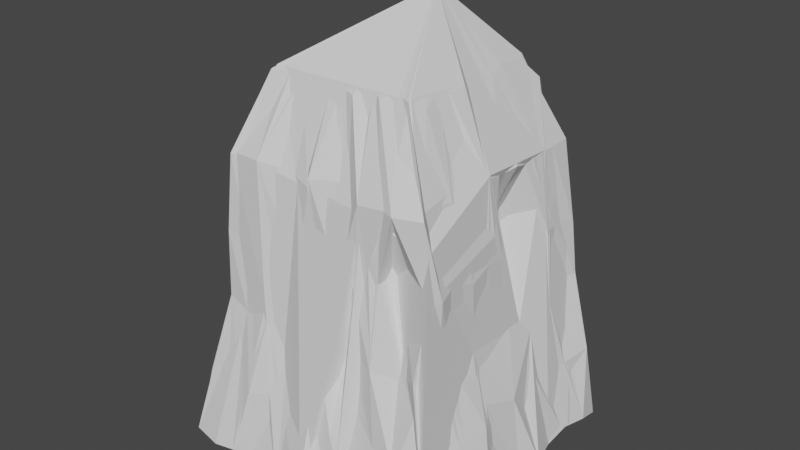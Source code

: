 # Source: Rock01.blend  (saved by Blender 2.81.16; exported with 4.5.12 LTS)
import bpy
from mathutils import Matrix  # noqa: F401  (used for matrix-valued properties, if any)

bpy.ops.wm.read_factory_settings(use_empty=True)
scene = bpy.context.scene
scene.name = 'Scene'

# ---- collections
col_collection = bpy.data.collections.new('Collection'); scene.collection.children.link(col_collection)

# ---- world
world_world = bpy.data.worlds.new('World'); scene.world = world_world
world_world.use_nodes = True; world_world.node_tree.nodes.clear()
_N = world_world.node_tree.nodes; _L = world_world.node_tree.links
n0 = _N.new('ShaderNodeOutputWorld'); n0.name = 'World Output'; n0.location = (300, 300)
n1 = _N.new('ShaderNodeBackground'); n1.name = 'Background'; n1.location = (10, 300)
n1.inputs[0].default_value = (0.05088, 0.05088, 0.05088, 1.0)
_L.new(n1.outputs[0], n0.inputs[0])
n0.is_active_output = True
world_world.color = (0.05088, 0.05088, 0.05088)
world_world.use_sun_shadow = False
world_world.sun_shadow_jitter_overblur = 0.0

# ---- meshes
me_cube_003 = bpy.data.meshes.new('Cube.003')
me_cube_003.from_pydata([(-3.748, -3.763, -1.968), (-1.962, -2.168, 8.027), (-3.616, 3.624, -2.07), (-2.09, 2.118, 7.984), (3.613, -3.645, -2.134), (1.9, -2.052, 8.107), (3.661, 3.846, -2.227), (1.983, 2.014, 8.002), (0.06309, 3.741, -1.802), (-0.001897, 2.029, 7.985), (0.09085, -4.133, -2.046), (0.01306, -2.005, 7.979), (-3.8, 0.009452, -2.007), (-1.978, -0.02159, 8.002), (3.749, 0.1376, -2.078), (2.013, -0.09454, 7.879), (1.0, 0.0, 10.0), (-3.659, -0.8189, -1.954), (-3.958, -1.446, -1.929), (-3.948, -2.444, -1.965), (-3.685, -2.906, -1.954), (-3.623, -3.311, -0.2336), (-3.025, -2.975, 2.088), (-2.916, -2.991, 3.92), (-2.628, -2.997, 6.044), (-2.01, 0.386, 8.025), (-1.995, 0.7989, 8.012), (-2.112, 1.146, 8.096), (-2.019, 1.59, 8.052), (-2.705, 2.752, 5.972), (-2.986, 3.022, 4.02), (-3.109, 2.856, 1.974), (-3.285, 3.456, -0.2201), (-0.5602, 3.99, -1.881), (-1.538, 3.749, -2.099), (-2.233, 3.921, -1.937), (-3.013, 3.767, -2.04), (0.299, 1.982, 7.96), (0.7909, 1.93, 7.95), (1.2, 2.0, 8.0), (1.711, 2.115, 8.099), (2.793, 2.803, 6.002), (3.107, 2.915, 3.806), (3.191, 3.129, 2.037), (3.599, 3.281, 0.1379), (3.926, 0.7353, -1.851), (3.619, 1.631, -2.012), (3.668, 2.202, -1.813), (3.808, 3.048, -1.916), (2.127, -0.411, 8.056), (2.069, -0.9024, 8.04), (1.977, -1.16, 8.128), (2.077, -1.689, 7.891), (2.956, -2.813, 5.975), (3.02, -2.711, 3.996), (2.986, -3.191, 2.174), (3.403, -3.43, -0.003377), (0.5895, -3.731, -1.974), (1.514, -3.79, -2.005), (2.228, -3.907, -2.183), (3.039, -3.985, -2.119), (-0.2828, -1.941, 8.14), (-0.6951, -1.999, 7.975), (-1.136, -1.991, 7.872), (-1.467, -2.062, 8.039), (2.885, 3.933, -2.036), (2.303, 3.872, -2.029), (1.645, 3.995, -2.06), (0.8219, 3.932, -1.895), (-1.51, 2.112, 7.993), (-1.123, 2.076, 7.935), (-0.7971, 1.894, 7.862), (-0.3333, 2.036, 8.009), (-3.0, -3.93, -1.965), (-2.39, -3.834, -1.897), (-1.536, -3.519, -2.007), (-0.9435, -3.785, -2.004), (1.54, -1.929, 8.142), (1.118, -2.068, 8.023), (0.8169, -1.922, 8.036), (0.4319, -2.138, 7.941), (-0.241, -2.91, 6.04), (0.02283, -2.88, 3.91), (0.1964, -3.232, 2.034), (0.03106, -3.464, 0.0436), (0.09271, 2.894, 6.028), (-0.0211, 3.005, 4.034), (0.06643, 3.247, 1.964), (0.004952, 3.47, 0.02193), (-3.878, 3.049, -2.056), (-3.786, 2.386, -2.011), (-3.795, 1.417, -1.967), (-3.779, 0.505, -2.04), (-2.049, -1.66, 7.98), (-2.036, -1.253, 8.085), (-1.983, -0.7676, 7.818), (-2.049, -0.4975, 8.068), (4.005, -3.188, -1.851), (3.74, -2.321, -1.978), (4.011, -1.417, -2.064), (3.714, -0.7458, -2.027), (2.006, 1.691, 7.958), (1.962, 1.129, 8.105), (1.994, 0.7972, 8.006), (1.988, 0.4018, 7.965), (2.756, -0.06127, 5.947), (3.017, 0.02479, 4.004), (2.986, 0.002073, 2.008), (3.537, 0.01662, 0.2642), (-2.763, 0.003971, 6.088), (-1.979, 0.003564, 4.068), (-3.067, 0.02052, 2.071), (-3.218, 0.1572, 0.03248), (-3.428, -2.754, -0.03324), (-3.134, -2.221, 0.007823), (-3.539, -1.259, -0.009432), (-3.306, -0.5355, -0.1999), (-3.179, -2.442, 1.9), (-3.011, -1.8, 1.986), (-2.975, -1.205, 2.007), (-2.961, -0.5472, 2.012), (-2.96, -2.337, 3.948), (-3.003, -1.767, 3.996), (-3.187, -1.248, 4.005), (-3.008, -0.4928, 3.89), (-2.743, -2.194, 5.974), (-2.792, -1.66, 5.986), (-2.793, -1.145, 6.035), (-3.064, -0.5069, 6.021), (3.42, 2.497, 0.002726), (3.235, 1.761, -0.02558), (3.397, 1.16, 0.2129), (3.435, 0.5629, -0.2024), (2.928, 2.477, 1.99), (3.215, 1.874, 2.045), (2.981, 1.162, 2.005), (3.012, 0.5768, 2.001), (3.019, 2.426, 3.968), (3.065, 1.819, 3.974), (1.874, 0.722, 4.069), (2.012, 0.5133, 4.075), (2.817, 2.194, 5.987), (2.822, 1.717, 6.013), (2.782, 1.126, 5.881), (2.907, 0.5908, 6.051), (-2.752, 3.402, -0.0314), (-2.076, 3.405, 0.03108), (-1.494, 3.473, -0.05626), (-0.7327, 3.159, 0.2012), (-2.302, 3.078, 2.219), (-1.898, 3.086, 1.97), (-1.236, 2.956, 1.945), (-0.7832, 2.972, 1.996), (-2.573, 3.124, 3.911), (-1.763, 3.013, 3.998), (-0.7818, 1.911, 4.073), (-0.3998, 2.95, 3.949), (-2.223, 2.762, 6.028), (-1.738, 2.883, 5.969), (-0.9827, 2.821, 6.019), (-0.5707, 2.934, 6.002), (2.599, -3.481, -0.09045), (1.982, -3.41, 0.08241), (1.416, -3.308, -0.004269), (0.7407, -3.519, -0.162), (2.484, -2.881, 1.971), (1.76, -3.218, 1.992), (1.015, -2.975, 2.173), (0.678, -2.876, 1.772), (1.697, -2.061, 4.073), (1.762, -2.898, 4.107), (1.049, -2.958, 3.902), (0.5708, -2.932, 4.004), (2.256, -3.03, 5.949), (1.798, -2.879, 5.963), (1.247, -2.959, 5.899), (0.6727, -2.597, 6.145), (-0.772, -3.318, -0.07595), (-1.391, -3.393, 0.06007), (-1.944, -3.589, -0.08094), (-2.577, -3.351, 0.09977), (-0.8229, -2.943, 2.158), (-1.027, -2.939, 1.793), (-1.611, -3.149, 1.87), (-2.424, -3.021, 1.891), (-0.6704, -2.949, 3.856), (-1.042, -2.787, 3.983), (-1.788, -3.005, 4.066), (-2.347, -2.914, 3.984), (-0.4867, -2.617, 6.188), (-1.041, -2.64, 5.936), (-1.778, -2.982, 6.081), (-2.274, -2.847, 5.965), (3.452, -0.7492, -0.02968), (3.578, -1.174, 0.1488), (3.416, -2.02, 0.07132), (3.226, -2.59, 0.006703), (2.946, -0.6129, 2.02), (2.995, -0.9735, 1.985), (2.975, -1.831, 2.01), (3.0, -2.303, 1.879), (3.015, -0.5623, 4.013), (3.066, -1.163, 3.84), (3.013, -1.809, 4.088), (3.148, -2.392, 3.941), (2.923, -0.5119, 6.127), (2.705, -1.0, 5.951), (2.814, -1.678, 5.981), (2.686, -2.435, 6.055), (0.6738, 3.414, 0.003341), (1.353, 3.401, -0.003089), (2.281, 3.474, 0.0613), (2.689, 3.434, -0.05563), (0.6142, 2.989, 2.175), (1.172, 3.01, 2.031), (1.812, 2.985, 1.987), (2.392, 3.2, 1.978), (0.61, 2.974, 3.997), (1.208, 3.104, 4.088), (1.8, 2.912, 3.872), (2.397, 3.027, 3.967), (0.5231, 2.841, 6.017), (1.241, 2.782, 6.01), (1.765, 2.601, 5.899), (2.206, 2.747, 5.939), (-3.409, 0.5651, -0.2124), (-3.445, 1.369, 0.1259), (-3.542, 2.072, -0.0005899), (-3.431, 2.553, 0.1887), (-3.236, 0.6436, 2.01), (-3.095, 1.218, 2.062), (-2.809, 1.714, 1.845), (-2.941, 2.51, 1.962), (-3.019, 0.6132, 3.992), (-3.071, 1.32, 4.094), (-2.024, 1.059, 4.077), (-3.154, 2.562, 3.846), (-2.8, 0.5827, 5.98), (-2.716, 0.9427, 5.842), (-2.653, 1.572, 5.833), (-2.801, 2.261, 5.946)], [], [(240, 28, 3, 29), (224, 40, 7, 41), (208, 52, 5, 53), (192, 64, 1, 24), (11, 80, 79, 78, 77, 5, 16), (1, 64, 63, 62, 61, 11, 16), (176, 80, 11, 81), (160, 72, 9, 85), (13, 96, 95, 94, 93, 1, 16), (3, 28, 27, 26, 25, 13, 16), (144, 104, 15, 105), (128, 96, 13, 109), (5, 52, 51, 50, 49, 15, 16), (15, 104, 103, 102, 101, 7, 16), (7, 40, 39, 38, 37, 9, 16), (9, 72, 71, 70, 69, 3, 16), (17, 116, 112, 12), (116, 120, 111, 112), (120, 124, 110, 111), (124, 128, 109, 110), (0, 21, 113, 20), (20, 113, 114, 19), (19, 114, 115, 18), (18, 115, 116, 17), (21, 22, 117, 113), (113, 117, 118, 114), (114, 118, 119, 115), (115, 119, 120, 116), (22, 23, 121, 117), (117, 121, 122, 118), (118, 122, 123, 119), (119, 123, 124, 120), (23, 24, 125, 121), (121, 125, 126, 122), (122, 126, 127, 123), (123, 127, 128, 124), (24, 1, 93, 125), (125, 93, 94, 126), (126, 94, 95, 127), (127, 95, 96, 128), (45, 132, 108, 14), (132, 136, 107, 108), (136, 140, 106, 107), (140, 144, 105, 106), (6, 44, 129, 48), (48, 129, 130, 47), (47, 130, 131, 46), (46, 131, 132, 45), (44, 43, 133, 129), (129, 133, 134, 130), (130, 134, 135, 131), (131, 135, 136, 132), (43, 42, 137, 133), (133, 137, 138, 134), (134, 138, 139, 135), (135, 139, 140, 136), (42, 41, 141, 137), (137, 141, 142, 138), (138, 142, 143, 139), (139, 143, 144, 140), (41, 7, 101, 141), (141, 101, 102, 142), (142, 102, 103, 143), (143, 103, 104, 144), (33, 148, 88, 8), (148, 152, 87, 88), (152, 156, 86, 87), (156, 160, 85, 86), (2, 32, 145, 36), (36, 145, 146, 35), (35, 146, 147, 34), (34, 147, 148, 33), (32, 31, 149, 145), (145, 149, 150, 146), (146, 150, 151, 147), (147, 151, 152, 148), (31, 30, 153, 149), (149, 153, 154, 150), (150, 154, 155, 151), (151, 155, 156, 152), (30, 29, 157, 153), (153, 157, 158, 154), (154, 158, 159, 155), (155, 159, 160, 156), (29, 3, 69, 157), (157, 69, 70, 158), (158, 70, 71, 159), (159, 71, 72, 160), (57, 164, 84, 10), (164, 168, 83, 84), (168, 172, 82, 83), (172, 176, 81, 82), (4, 56, 161, 60), (60, 161, 162, 59), (59, 162, 163, 58), (58, 163, 164, 57), (56, 55, 165, 161), (161, 165, 166, 162), (162, 166, 167, 163), (163, 167, 168, 164), (55, 54, 169, 165), (165, 169, 170, 166), (166, 170, 171, 167), (167, 171, 172, 168), (54, 53, 173, 169), (169, 173, 174, 170), (170, 174, 175, 171), (171, 175, 176, 172), (53, 5, 77, 173), (173, 77, 78, 174), (174, 78, 79, 175), (175, 79, 80, 176), (73, 180, 21, 0), (180, 184, 22, 21), (184, 188, 23, 22), (188, 192, 24, 23), (10, 84, 177, 76), (76, 177, 178, 75), (75, 178, 179, 74), (74, 179, 180, 73), (84, 83, 181, 177), (177, 181, 182, 178), (178, 182, 183, 179), (179, 183, 184, 180), (83, 82, 185, 181), (181, 185, 186, 182), (182, 186, 187, 183), (183, 187, 188, 184), (82, 81, 189, 185), (185, 189, 190, 186), (186, 190, 191, 187), (187, 191, 192, 188), (81, 11, 61, 189), (189, 61, 62, 190), (190, 62, 63, 191), (191, 63, 64, 192), (97, 196, 56, 4), (196, 200, 55, 56), (200, 204, 54, 55), (204, 208, 53, 54), (14, 108, 193, 100), (100, 193, 194, 99), (99, 194, 195, 98), (98, 195, 196, 97), (108, 107, 197, 193), (193, 197, 198, 194), (194, 198, 199, 195), (195, 199, 200, 196), (107, 106, 201, 197), (197, 201, 202, 198), (198, 202, 203, 199), (199, 203, 204, 200), (106, 105, 205, 201), (201, 205, 206, 202), (202, 206, 207, 203), (203, 207, 208, 204), (105, 15, 49, 205), (205, 49, 50, 206), (206, 50, 51, 207), (207, 51, 52, 208), (65, 212, 44, 6), (212, 216, 43, 44), (216, 220, 42, 43), (220, 224, 41, 42), (8, 88, 209, 68), (68, 209, 210, 67), (67, 210, 211, 66), (66, 211, 212, 65), (88, 87, 213, 209), (209, 213, 214, 210), (210, 214, 215, 211), (211, 215, 216, 212), (87, 86, 217, 213), (213, 217, 218, 214), (214, 218, 219, 215), (215, 219, 220, 216), (86, 85, 221, 217), (217, 221, 222, 218), (218, 222, 223, 219), (219, 223, 224, 220), (85, 9, 37, 221), (221, 37, 38, 222), (222, 38, 39, 223), (223, 39, 40, 224), (89, 228, 32, 2), (228, 232, 31, 32), (232, 236, 30, 31), (236, 240, 29, 30), (12, 112, 225, 92), (92, 225, 226, 91), (91, 226, 227, 90), (90, 227, 228, 89), (112, 111, 229, 225), (225, 229, 230, 226), (226, 230, 231, 227), (227, 231, 232, 228), (111, 110, 233, 229), (229, 233, 234, 230), (230, 234, 235, 231), (231, 235, 236, 232), (110, 109, 237, 233), (233, 237, 238, 234), (234, 238, 239, 235), (235, 239, 240, 236), (109, 13, 25, 237), (237, 25, 26, 238), (238, 26, 27, 239), (239, 27, 28, 240)])
_uv = me_cube_003.uv_layers.new(name='UVMap')
_uv.uv.foreach_set('vector', [0.575, 0.225, 0.625, 0.225, 0.625, 0.25, 0.575, 0.25, 0.575, 0.475, 0.625, 0.475, 0.625, 0.5, 0.575, 0.5, 0.575, 0.725, 0.625, 0.725, 0.625, 0.75, 0.575, 0.75, 0.575, 0.975, 0.625, 0.975, 0.625, 1.0, 0.575, 1.0, 0.625, 0.875, 0.625, 0.85, 0.625, 0.825, 0.625, 0.8, 0.625, 0.775, 0.625, 0.75, 0.0, 0.0, 0.625, 1.0, 0.625, 0.975, 0.625, 0.95, 0.625, 0.925, 0.625, 0.9, 0.625, 0.875, 0.0, 0.0, 0.575, 0.85, 0.625, 0.85, 0.625, 0.875, 0.575, 0.875, 0.575, 0.35, 0.625, 0.35, 0.625, 0.375, 0.575, 0.375, 0.625, 0.125, 0.625, 0.1, 0.625, 0.075, 0.625, 0.05, 0.625, 0.025, 0.625, 0.0, 0.0, 0.0, 0.625, 0.25, 0.625, 0.225, 0.625, 0.2, 0.625, 0.175, 0.625, 0.15, 0.625, 0.125, 0.0, 0.0, 0.575, 0.6, 0.625, 0.6, 0.625, 0.625, 0.575, 0.625, 0.575, 0.1, 0.625, 0.1, 0.625, 0.125, 0.575, 0.125, 0.625, 0.75, 0.625, 0.725, 0.625, 0.7, 0.625, 0.675, 0.625, 0.65, 0.625, 0.625, 0.0, 0.0, 0.625, 0.625, 0.625, 0.6, 0.625, 0.575, 0.625, 0.55, 0.625, 0.525, 0.625, 0.5, 0.0, 0.0, 0.625, 0.5, 0.625, 0.475, 0.625, 0.45, 0.625, 0.425, 0.625, 0.4, 0.625, 0.375, 0.0, 0.0, 0.625, 0.375, 0.625, 0.35, 0.625, 0.325, 0.625, 0.3, 0.625, 0.275, 0.625, 0.25, 0.0, 0.0, 0.375, 0.1, 0.425, 0.1, 0.425, 0.125, 0.375, 0.125, 0.425, 0.1, 0.475, 0.1, 0.475, 0.125, 0.425, 0.125, 0.475, 0.1, 0.525, 0.1, 0.525, 0.125, 0.475, 0.125, 0.525, 0.1, 0.575, 0.1, 0.575, 0.125, 0.525, 0.125, 0.375, 0.0, 0.425, 0.0, 0.425, 0.025, 0.375, 0.025, 0.375, 0.025, 0.425, 0.025, 0.425, 0.05, 0.375, 0.05, 0.375, 0.05, 0.425, 0.05, 0.425, 0.075, 0.375, 0.075, 0.375, 0.075, 0.425, 0.075, 0.425, 0.1, 0.375, 0.1, 0.425, 0.0, 0.475, 0.0, 0.475, 0.025, 0.425, 0.025, 0.425, 0.025, 0.475, 0.025, 0.475, 0.05, 0.425, 0.05, 0.425, 0.05, 0.475, 0.05, 0.475, 0.075, 0.425, 0.075, 0.425, 0.075, 0.475, 0.075, 0.475, 0.1, 0.425, 0.1, 0.475, 0.0, 0.525, 0.0, 0.525, 0.025, 0.475, 0.025, 0.475, 0.025, 0.525, 0.025, 0.525, 0.05, 0.475, 0.05, 0.475, 0.05, 0.525, 0.05, 0.525, 0.075, 0.475, 0.075, 0.475, 0.075, 0.525, 0.075, 0.525, 0.1, 0.475, 0.1, 0.525, 0.0, 0.575, 0.0, 0.575, 0.025, 0.525, 0.025, 0.525, 0.025, 0.575, 0.025, 0.575, 0.05, 0.525, 0.05, 0.525, 0.05, 0.575, 0.05, 0.575, 0.075, 0.525, 0.075, 0.525, 0.075, 0.575, 0.075, 0.575, 0.1, 0.525, 0.1, 0.575, 0.0, 0.625, 0.0, 0.625, 0.025, 0.575, 0.025, 0.575, 0.025, 0.625, 0.025, 0.625, 0.05, 0.575, 0.05, 0.575, 0.05, 0.625, 0.05, 0.625, 0.075, 0.575, 0.075, 0.575, 0.075, 0.625, 0.075, 0.625, 0.1, 0.575, 0.1, 0.375, 0.6, 0.425, 0.6, 0.425, 0.625, 0.375, 0.625, 0.425, 0.6, 0.475, 0.6, 0.475, 0.625, 0.425, 0.625, 0.475, 0.6, 0.525, 0.6, 0.525, 0.625, 0.475, 0.625, 0.525, 0.6, 0.575, 0.6, 0.575, 0.625, 0.525, 0.625, 0.375, 0.5, 0.425, 0.5, 0.425, 0.525, 0.375, 0.525, 0.375, 0.525, 0.425, 0.525, 0.425, 0.55, 0.375, 0.55, 0.375, 0.55, 0.425, 0.55, 0.425, 0.575, 0.375, 0.575, 0.375, 0.575, 0.425, 0.575, 0.425, 0.6, 0.375, 0.6, 0.425, 0.5, 0.475, 0.5, 0.475, 0.525, 0.425, 0.525, 0.425, 0.525, 0.475, 0.525, 0.475, 0.55, 0.425, 0.55, 0.425, 0.55, 0.475, 0.55, 0.475, 0.575, 0.425, 0.575, 0.425, 0.575, 0.475, 0.575, 0.475, 0.6, 0.425, 0.6, 0.475, 0.5, 0.525, 0.5, 0.525, 0.525, 0.475, 0.525, 0.475, 0.525, 0.525, 0.525, 0.525, 0.55, 0.475, 0.55, 0.475, 0.55, 0.525, 0.55, 0.525, 0.575, 0.475, 0.575, 0.475, 0.575, 0.525, 0.575, 0.525, 0.6, 0.475, 0.6, 0.525, 0.5, 0.575, 0.5, 0.575, 0.525, 0.525, 0.525, 0.525, 0.525, 0.575, 0.525, 0.575, 0.55, 0.525, 0.55, 0.525, 0.55, 0.575, 0.55, 0.575, 0.575, 0.525, 0.575, 0.525, 0.575, 0.575, 0.575, 0.575, 0.6, 0.525, 0.6, 0.575, 0.5, 0.625, 0.5, 0.625, 0.525, 0.575, 0.525, 0.575, 0.525, 0.625, 0.525, 0.625, 0.55, 0.575, 0.55, 0.575, 0.55, 0.625, 0.55, 0.625, 0.575, 0.575, 0.575, 0.575, 0.575, 0.625, 0.575, 0.625, 0.6, 0.575, 0.6, 0.375, 0.35, 0.425, 0.35, 0.425, 0.375, 0.375, 0.375, 0.425, 0.35, 0.475, 0.35, 0.475, 0.375, 0.425, 0.375, 0.475, 0.35, 0.525, 0.35, 0.525, 0.375, 0.475, 0.375, 0.525, 0.35, 0.575, 0.35, 0.575, 0.375, 0.525, 0.375, 0.375, 0.25, 0.425, 0.25, 0.425, 0.275, 0.375, 0.275, 0.375, 0.275, 0.425, 0.275, 0.425, 0.3, 0.375, 0.3, 0.375, 0.3, 0.425, 0.3, 0.425, 0.325, 0.375, 0.325, 0.375, 0.325, 0.425, 0.325, 0.425, 0.35, 0.375, 0.35, 0.425, 0.25, 0.475, 0.25, 0.475, 0.275, 0.425, 0.275, 0.425, 0.275, 0.475, 0.275, 0.475, 0.3, 0.425, 0.3, 0.425, 0.3, 0.475, 0.3, 0.475, 0.325, 0.425, 0.325, 0.425, 0.325, 0.475, 0.325, 0.475, 0.35, 0.425, 0.35, 0.475, 0.25, 0.525, 0.25, 0.525, 0.275, 0.475, 0.275, 0.475, 0.275, 0.525, 0.275, 0.525, 0.3, 0.475, 0.3, 0.475, 0.3, 0.525, 0.3, 0.525, 0.325, 0.475, 0.325, 0.475, 0.325, 0.525, 0.325, 0.525, 0.35, 0.475, 0.35, 0.525, 0.25, 0.575, 0.25, 0.575, 0.275, 0.525, 0.275, 0.525, 0.275, 0.575, 0.275, 0.575, 0.3, 0.525, 0.3, 0.525, 0.3, 0.575, 0.3, 0.575, 0.325, 0.525, 0.325, 0.525, 0.325, 0.575, 0.325, 0.575, 0.35, 0.525, 0.35, 0.575, 0.25, 0.625, 0.25, 0.625, 0.275, 0.575, 0.275, 0.575, 0.275, 0.625, 0.275, 0.625, 0.3, 0.575, 0.3, 0.575, 0.3, 0.625, 0.3, 0.625, 0.325, 0.575, 0.325, 0.575, 0.325, 0.625, 0.325, 0.625, 0.35, 0.575, 0.35, 0.375, 0.85, 0.425, 0.85, 0.425, 0.875, 0.375, 0.875, 0.425, 0.85, 0.475, 0.85, 0.475, 0.875, 0.425, 0.875, 0.475, 0.85, 0.525, 0.85, 0.525, 0.875, 0.475, 0.875, 0.525, 0.85, 0.575, 0.85, 0.575, 0.875, 0.525, 0.875, 0.375, 0.75, 0.425, 0.75, 0.425, 0.775, 0.375, 0.775, 0.375, 0.775, 0.425, 0.775, 0.425, 0.8, 0.375, 0.8, 0.375, 0.8, 0.425, 0.8, 0.425, 0.825, 0.375, 0.825, 0.375, 0.825, 0.425, 0.825, 0.425, 0.85, 0.375, 0.85, 0.425, 0.75, 0.475, 0.75, 0.475, 0.775, 0.425, 0.775, 0.425, 0.775, 0.475, 0.775, 0.475, 0.8, 0.425, 0.8, 0.425, 0.8, 0.475, 0.8, 0.475, 0.825, 0.425, 0.825, 0.425, 0.825, 0.475, 0.825, 0.475, 0.85, 0.425, 0.85, 0.475, 0.75, 0.525, 0.75, 0.525, 0.775, 0.475, 0.775, 0.475, 0.775, 0.525, 0.775, 0.525, 0.8, 0.475, 0.8, 0.475, 0.8, 0.525, 0.8, 0.525, 0.825, 0.475, 0.825, 0.475, 0.825, 0.525, 0.825, 0.525, 0.85, 0.475, 0.85, 0.525, 0.75, 0.575, 0.75, 0.575, 0.775, 0.525, 0.775, 0.525, 0.775, 0.575, 0.775, 0.575, 0.8, 0.525, 0.8, 0.525, 0.8, 0.575, 0.8, 0.575, 0.825, 0.525, 0.825, 0.525, 0.825, 0.575, 0.825, 0.575, 0.85, 0.525, 0.85, 0.575, 0.75, 0.625, 0.75, 0.625, 0.775, 0.575, 0.775, 0.575, 0.775, 0.625, 0.775, 0.625, 0.8, 0.575, 0.8, 0.575, 0.8, 0.625, 0.8, 0.625, 0.825, 0.575, 0.825, 0.575, 0.825, 0.625, 0.825, 0.625, 0.85, 0.575, 0.85, 0.375, 0.975, 0.425, 0.975, 0.425, 1.0, 0.375, 1.0, 0.425, 0.975, 0.475, 0.975, 0.475, 1.0, 0.425, 1.0, 0.475, 0.975, 0.525, 0.975, 0.525, 1.0, 0.475, 1.0, 0.525, 0.975, 0.575, 0.975, 0.575, 1.0, 0.525, 1.0, 0.375, 0.875, 0.425, 0.875, 0.425, 0.9, 0.375, 0.9, 0.375, 0.9, 0.425, 0.9, 0.425, 0.925, 0.375, 0.925, 0.375, 0.925, 0.425, 0.925, 0.425, 0.95, 0.375, 0.95, 0.375, 0.95, 0.425, 0.95, 0.425, 0.975, 0.375, 0.975, 0.425, 0.875, 0.475, 0.875, 0.475, 0.9, 0.425, 0.9, 0.425, 0.9, 0.475, 0.9, 0.475, 0.925, 0.425, 0.925, 0.425, 0.925, 0.475, 0.925, 0.475, 0.95, 0.425, 0.95, 0.425, 0.95, 0.475, 0.95, 0.475, 0.975, 0.425, 0.975, 0.475, 0.875, 0.525, 0.875, 0.525, 0.9, 0.475, 0.9, 0.475, 0.9, 0.525, 0.9, 0.525, 0.925, 0.475, 0.925, 0.475, 0.925, 0.525, 0.925, 0.525, 0.95, 0.475, 0.95, 0.475, 0.95, 0.525, 0.95, 0.525, 0.975, 0.475, 0.975, 0.525, 0.875, 0.575, 0.875, 0.575, 0.9, 0.525, 0.9, 0.525, 0.9, 0.575, 0.9, 0.575, 0.925, 0.525, 0.925, 0.525, 0.925, 0.575, 0.925, 0.575, 0.95, 0.525, 0.95, 0.525, 0.95, 0.575, 0.95, 0.575, 0.975, 0.525, 0.975, 0.575, 0.875, 0.625, 0.875, 0.625, 0.9, 0.575, 0.9, 0.575, 0.9, 0.625, 0.9, 0.625, 0.925, 0.575, 0.925, 0.575, 0.925, 0.625, 0.925, 0.625, 0.95, 0.575, 0.95, 0.575, 0.95, 0.625, 0.95, 0.625, 0.975, 0.575, 0.975, 0.375, 0.725, 0.425, 0.725, 0.425, 0.75, 0.375, 0.75, 0.425, 0.725, 0.475, 0.725, 0.475, 0.75, 0.425, 0.75, 0.475, 0.725, 0.525, 0.725, 0.525, 0.75, 0.475, 0.75, 0.525, 0.725, 0.575, 0.725, 0.575, 0.75, 0.525, 0.75, 0.375, 0.625, 0.425, 0.625, 0.425, 0.65, 0.375, 0.65, 0.375, 0.65, 0.425, 0.65, 0.425, 0.675, 0.375, 0.675, 0.375, 0.675, 0.425, 0.675, 0.425, 0.7, 0.375, 0.7, 0.375, 0.7, 0.425, 0.7, 0.425, 0.725, 0.375, 0.725, 0.425, 0.625, 0.475, 0.625, 0.475, 0.65, 0.425, 0.65, 0.425, 0.65, 0.475, 0.65, 0.475, 0.675, 0.425, 0.675, 0.425, 0.675, 0.475, 0.675, 0.475, 0.7, 0.425, 0.7, 0.425, 0.7, 0.475, 0.7, 0.475, 0.725, 0.425, 0.725, 0.475, 0.625, 0.525, 0.625, 0.525, 0.65, 0.475, 0.65, 0.475, 0.65, 0.525, 0.65, 0.525, 0.675, 0.475, 0.675, 0.475, 0.675, 0.525, 0.675, 0.525, 0.7, 0.475, 0.7, 0.475, 0.7, 0.525, 0.7, 0.525, 0.725, 0.475, 0.725, 0.525, 0.625, 0.575, 0.625, 0.575, 0.65, 0.525, 0.65, 0.525, 0.65, 0.575, 0.65, 0.575, 0.675, 0.525, 0.675, 0.525, 0.675, 0.575, 0.675, 0.575, 0.7, 0.525, 0.7, 0.525, 0.7, 0.575, 0.7, 0.575, 0.725, 0.525, 0.725, 0.575, 0.625, 0.625, 0.625, 0.625, 0.65, 0.575, 0.65, 0.575, 0.65, 0.625, 0.65, 0.625, 0.675, 0.575, 0.675, 0.575, 0.675, 0.625, 0.675, 0.625, 0.7, 0.575, 0.7, 0.575, 0.7, 0.625, 0.7, 0.625, 0.725, 0.575, 0.725, 0.375, 0.475, 0.425, 0.475, 0.425, 0.5, 0.375, 0.5, 0.425, 0.475, 0.475, 0.475, 0.475, 0.5, 0.425, 0.5, 0.475, 0.475, 0.525, 0.475, 0.525, 0.5, 0.475, 0.5, 0.525, 0.475, 0.575, 0.475, 0.575, 0.5, 0.525, 0.5, 0.375, 0.375, 0.425, 0.375, 0.425, 0.4, 0.375, 0.4, 0.375, 0.4, 0.425, 0.4, 0.425, 0.425, 0.375, 0.425, 0.375, 0.425, 0.425, 0.425, 0.425, 0.45, 0.375, 0.45, 0.375, 0.45, 0.425, 0.45, 0.425, 0.475, 0.375, 0.475, 0.425, 0.375, 0.475, 0.375, 0.475, 0.4, 0.425, 0.4, 0.425, 0.4, 0.475, 0.4, 0.475, 0.425, 0.425, 0.425, 0.425, 0.425, 0.475, 0.425, 0.475, 0.45, 0.425, 0.45, 0.425, 0.45, 0.475, 0.45, 0.475, 0.475, 0.425, 0.475, 0.475, 0.375, 0.525, 0.375, 0.525, 0.4, 0.475, 0.4, 0.475, 0.4, 0.525, 0.4, 0.525, 0.425, 0.475, 0.425, 0.475, 0.425, 0.525, 0.425, 0.525, 0.45, 0.475, 0.45, 0.475, 0.45, 0.525, 0.45, 0.525, 0.475, 0.475, 0.475, 0.525, 0.375, 0.575, 0.375, 0.575, 0.4, 0.525, 0.4, 0.525, 0.4, 0.575, 0.4, 0.575, 0.425, 0.525, 0.425, 0.525, 0.425, 0.575, 0.425, 0.575, 0.45, 0.525, 0.45, 0.525, 0.45, 0.575, 0.45, 0.575, 0.475, 0.525, 0.475, 0.575, 0.375, 0.625, 0.375, 0.625, 0.4, 0.575, 0.4, 0.575, 0.4, 0.625, 0.4, 0.625, 0.425, 0.575, 0.425, 0.575, 0.425, 0.625, 0.425, 0.625, 0.45, 0.575, 0.45, 0.575, 0.45, 0.625, 0.45, 0.625, 0.475, 0.575, 0.475, 0.375, 0.225, 0.425, 0.225, 0.425, 0.25, 0.375, 0.25, 0.425, 0.225, 0.475, 0.225, 0.475, 0.25, 0.425, 0.25, 0.475, 0.225, 0.525, 0.225, 0.525, 0.25, 0.475, 0.25, 0.525, 0.225, 0.575, 0.225, 0.575, 0.25, 0.525, 0.25, 0.375, 0.125, 0.425, 0.125, 0.425, 0.15, 0.375, 0.15, 0.375, 0.15, 0.425, 0.15, 0.425, 0.175, 0.375, 0.175, 0.375, 0.175, 0.425, 0.175, 0.425, 0.2, 0.375, 0.2, 0.375, 0.2, 0.425, 0.2, 0.425, 0.225, 0.375, 0.225, 0.425, 0.125, 0.475, 0.125, 0.475, 0.15, 0.425, 0.15, 0.425, 0.15, 0.475, 0.15, 0.475, 0.175, 0.425, 0.175, 0.425, 0.175, 0.475, 0.175, 0.475, 0.2, 0.425, 0.2, 0.425, 0.2, 0.475, 0.2, 0.475, 0.225, 0.425, 0.225, 0.475, 0.125, 0.525, 0.125, 0.525, 0.15, 0.475, 0.15, 0.475, 0.15, 0.525, 0.15, 0.525, 0.175, 0.475, 0.175, 0.475, 0.175, 0.525, 0.175, 0.525, 0.2, 0.475, 0.2, 0.475, 0.2, 0.525, 0.2, 0.525, 0.225, 0.475, 0.225, 0.525, 0.125, 0.575, 0.125, 0.575, 0.15, 0.525, 0.15, 0.525, 0.15, 0.575, 0.15, 0.575, 0.175, 0.525, 0.175, 0.525, 0.175, 0.575, 0.175, 0.575, 0.2, 0.525, 0.2, 0.525, 0.2, 0.575, 0.2, 0.575, 0.225, 0.525, 0.225, 0.575, 0.125, 0.625, 0.125, 0.625, 0.15, 0.575, 0.15, 0.575, 0.15, 0.625, 0.15, 0.625, 0.175, 0.575, 0.175, 0.575, 0.175, 0.625, 0.175, 0.625, 0.2, 0.575, 0.2, 0.575, 0.2, 0.625, 0.2, 0.625, 0.225, 0.575, 0.225])
me_cube_003.use_remesh_fix_poles = True
me_cube_003.use_remesh_preserve_attributes = False
me_cube_003.use_mirror_vertex_groups = False
me_cube_003.update()
me_cube_005 = bpy.data.meshes.new('Cube.005')
me_cube_005.from_pydata([(-3.748, -3.763, -1.968), (-1.962, -2.168, 8.027), (-3.616, 3.624, -2.07), (-2.09, 2.118, 7.984), (3.613, -3.645, -2.134), (1.9, -2.052, 8.107), (3.661, 3.846, -2.227), (1.983, 2.014, 8.002), (0.06309, 3.741, -1.802), (-0.001897, 2.029, 7.985), (0.09085, -4.133, -2.046), (0.01306, -2.005, 7.979), (-3.8, 0.009452, -2.007), (-1.978, -0.02159, 8.002), (3.749, 0.1376, -2.078), (2.013, -0.09454, 7.879), (1.0, 0.0, 10.0), (-3.659, -0.8189, -1.954), (-3.958, -1.446, -1.929), (-3.948, -2.444, -1.965), (-3.685, -2.906, -1.954), (-3.623, -3.311, -0.2336), (-3.025, -2.975, 2.088), (-2.916, -2.991, 3.92), (-2.628, -2.997, 6.044), (-2.01, 0.386, 8.025), (-1.995, 0.7989, 8.012), (-2.112, 1.146, 8.096), (-2.019, 1.59, 8.052), (-2.705, 2.752, 5.972), (-2.986, 3.022, 4.02), (-3.109, 2.856, 1.974), (-3.285, 3.456, -0.2201), (-0.5602, 3.99, -1.881), (-1.538, 3.749, -2.099), (-2.233, 3.921, -1.937), (-3.013, 3.767, -2.04), (0.299, 1.982, 7.96), (0.7909, 1.93, 7.95), (1.2, 2.0, 8.0), (1.711, 2.115, 8.099), (2.793, 2.803, 6.002), (3.107, 2.915, 3.806), (3.191, 3.129, 2.037), (3.599, 3.281, 0.1379), (3.926, 0.7353, -1.851), (3.619, 1.631, -2.012), (3.668, 2.202, -1.813), (3.808, 3.048, -1.916), (2.127, -0.411, 8.056), (2.069, -0.9024, 8.04), (1.977, -1.16, 8.128), (2.077, -1.689, 7.891), (2.956, -2.813, 5.975), (3.02, -2.711, 3.996), (2.986, -3.191, 2.174), (3.403, -3.43, -0.003377), (0.5895, -3.731, -1.974), (1.514, -3.79, -2.005), (2.228, -3.907, -2.183), (3.039, -3.985, -2.119), (-0.2828, -1.941, 8.14), (-0.6951, -1.999, 7.975), (-1.136, -1.991, 7.872), (-1.467, -2.062, 8.039), (2.885, 3.933, -2.036), (2.303, 3.872, -2.029), (1.645, 3.995, -2.06), (0.8219, 3.932, -1.895), (-1.51, 2.112, 7.993), (-1.123, 2.076, 7.935), (-0.7971, 1.894, 7.862), (-0.3333, 2.036, 8.009), (-3.0, -3.93, -1.965), (-2.39, -3.834, -1.897), (-1.536, -3.519, -2.007), (-0.9435, -3.785, -2.004), (1.54, -1.929, 8.142), (1.118, -2.068, 8.023), (0.8169, -1.922, 8.036), (0.4319, -2.138, 7.941), (-0.241, -2.91, 6.04), (0.02283, -2.88, 3.91), (0.1964, -3.232, 2.034), (0.03106, -3.464, 0.0436), (0.09271, 2.894, 6.028), (-0.0211, 3.005, 4.034), (0.06643, 3.247, 1.964), (0.004952, 3.47, 0.02193), (-3.878, 3.049, -2.056), (-3.786, 2.386, -2.011), (-3.795, 1.417, -1.967), (-3.779, 0.505, -2.04), (-2.049, -1.66, 7.98), (-2.036, -1.253, 8.085), (-1.983, -0.7676, 7.818), (-2.049, -0.4975, 8.068), (4.005, -3.188, -1.851), (3.74, -2.321, -1.978), (4.011, -1.417, -2.064), (3.714, -0.7458, -2.027), (2.006, 1.691, 7.958), (1.962, 1.129, 8.105), (1.994, 0.7972, 8.006), (1.988, 0.4018, 7.965), (2.756, -0.06127, 5.947), (3.017, 0.02479, 4.004), (2.986, 0.002073, 2.008), (3.537, 0.01662, 0.2642), (-2.763, 0.003971, 6.088), (-1.979, 0.003564, 4.068), (-3.067, 0.02052, 2.071), (-3.218, 0.1572, 0.03248), (-3.428, -2.754, -0.03324), (-3.134, -2.221, 0.007823), (-3.539, -1.259, -0.009432), (-3.306, -0.5355, -0.1999), (-3.179, -2.442, 1.9), (-3.011, -1.8, 1.986), (-2.975, -1.205, 2.007), (-2.961, -0.5472, 2.012), (-2.96, -2.337, 3.948), (-3.003, -1.767, 3.996), (-3.187, -1.248, 4.005), (-3.008, -0.4928, 3.89), (-2.743, -2.194, 5.974), (-2.792, -1.66, 5.986), (-2.793, -1.145, 6.035), (-3.064, -0.5069, 6.021), (3.42, 2.497, 0.002726), (3.235, 1.761, -0.02558), (3.397, 1.16, 0.2129), (3.435, 0.5629, -0.2024), (2.928, 2.477, 1.99), (3.215, 1.874, 2.045), (2.981, 1.162, 2.005), (3.012, 0.5768, 2.001), (3.019, 2.426, 3.968), (3.065, 1.819, 3.974), (1.874, 0.722, 4.069), (2.012, 0.5133, 4.075), (2.817, 2.194, 5.987), (2.822, 1.717, 6.013), (2.782, 1.126, 5.881), (2.907, 0.5908, 6.051), (-2.752, 3.402, -0.0314), (-2.076, 3.405, 0.03108), (-1.494, 3.473, -0.05626), (-0.7327, 3.159, 0.2012), (-2.302, 3.078, 2.219), (-1.898, 3.086, 1.97), (-1.236, 2.956, 1.945), (-0.7832, 2.972, 1.996), (-2.573, 3.124, 3.911), (-1.763, 3.013, 3.998), (-0.7818, 1.911, 4.073), (-0.3998, 2.95, 3.949), (-2.223, 2.762, 6.028), (-1.738, 2.883, 5.969), (-0.9827, 2.821, 6.019), (-0.5707, 2.934, 6.002), (2.599, -3.481, -0.09045), (1.982, -3.41, 0.08241), (1.416, -3.308, -0.004269), (0.7407, -3.519, -0.162), (2.484, -2.881, 1.971), (1.76, -3.218, 1.992), (1.015, -2.975, 2.173), (0.678, -2.876, 1.772), (1.697, -2.061, 4.073), (1.762, -2.898, 4.107), (1.049, -2.958, 3.902), (0.5708, -2.932, 4.004), (2.256, -3.03, 5.949), (1.798, -2.879, 5.963), (1.247, -2.959, 5.899), (0.6727, -2.597, 6.145), (-0.772, -3.318, -0.07595), (-1.391, -3.393, 0.06007), (-1.944, -3.589, -0.08094), (-2.577, -3.351, 0.09977), (-0.8229, -2.943, 2.158), (-1.027, -2.939, 1.793), (-1.611, -3.149, 1.87), (-2.424, -3.021, 1.891), (-0.6704, -2.949, 3.856), (-1.042, -2.787, 3.983), (-1.788, -3.005, 4.066), (-2.347, -2.914, 3.984), (-0.4867, -2.617, 6.188), (-1.041, -2.64, 5.936), (-1.778, -2.982, 6.081), (-2.274, -2.847, 5.965), (3.452, -0.7492, -0.02968), (3.578, -1.174, 0.1488), (3.416, -2.02, 0.07132), (3.226, -2.59, 0.006703), (2.946, -0.6129, 2.02), (2.995, -0.9735, 1.985), (2.975, -1.831, 2.01), (3.0, -2.303, 1.879), (3.015, -0.5623, 4.013), (3.066, -1.163, 3.84), (3.013, -1.809, 4.088), (3.148, -2.392, 3.941), (2.923, -0.5119, 6.127), (2.705, -1.0, 5.951), (2.814, -1.678, 5.981), (2.686, -2.435, 6.055), (0.6738, 3.414, 0.003341), (1.353, 3.401, -0.003089), (2.281, 3.474, 0.0613), (2.689, 3.434, -0.05563), (0.6142, 2.989, 2.175), (1.172, 3.01, 2.031), (1.812, 2.985, 1.987), (2.392, 3.2, 1.978), (0.61, 2.974, 3.997), (1.208, 3.104, 4.088), (1.8, 2.912, 3.872), (2.397, 3.027, 3.967), (0.5231, 2.841, 6.017), (1.241, 2.782, 6.01), (1.765, 2.601, 5.899), (2.206, 2.747, 5.939), (-3.409, 0.5651, -0.2124), (-3.445, 1.369, 0.1259), (-3.542, 2.072, -0.0005899), (-3.431, 2.553, 0.1887), (-3.236, 0.6436, 2.01), (-3.095, 1.218, 2.062), (-2.809, 1.714, 1.845), (-2.941, 2.51, 1.962), (-3.019, 0.6132, 3.992), (-3.071, 1.32, 4.094), (-2.024, 1.059, 4.077), (-3.154, 2.562, 3.846), (-2.8, 0.5827, 5.98), (-2.716, 0.9427, 5.842), (-2.653, 1.572, 5.833), (-2.801, 2.261, 5.946)], [], [(240, 28, 3, 29), (224, 40, 7, 41), (208, 52, 5, 53), (192, 64, 1, 24), (11, 80, 79, 78, 77, 5, 16), (1, 64, 63, 62, 61, 11, 16), (176, 80, 11, 81), (160, 72, 9, 85), (13, 96, 95, 94, 93, 1, 16), (3, 28, 27, 26, 25, 13, 16), (144, 104, 15, 105), (128, 96, 13, 109), (5, 52, 51, 50, 49, 15, 16), (15, 104, 103, 102, 101, 7, 16), (7, 40, 39, 38, 37, 9, 16), (9, 72, 71, 70, 69, 3, 16), (17, 116, 112, 12), (116, 120, 111, 112), (120, 124, 110, 111), (124, 128, 109, 110), (0, 21, 113, 20), (20, 113, 114, 19), (19, 114, 115, 18), (18, 115, 116, 17), (21, 22, 117, 113), (113, 117, 118, 114), (114, 118, 119, 115), (115, 119, 120, 116), (22, 23, 121, 117), (117, 121, 122, 118), (118, 122, 123, 119), (119, 123, 124, 120), (23, 24, 125, 121), (121, 125, 126, 122), (122, 126, 127, 123), (123, 127, 128, 124), (24, 1, 93, 125), (125, 93, 94, 126), (126, 94, 95, 127), (127, 95, 96, 128), (45, 132, 108, 14), (132, 136, 107, 108), (136, 140, 106, 107), (140, 144, 105, 106), (6, 44, 129, 48), (48, 129, 130, 47), (47, 130, 131, 46), (46, 131, 132, 45), (44, 43, 133, 129), (129, 133, 134, 130), (130, 134, 135, 131), (131, 135, 136, 132), (43, 42, 137, 133), (133, 137, 138, 134), (134, 138, 139, 135), (135, 139, 140, 136), (42, 41, 141, 137), (137, 141, 142, 138), (138, 142, 143, 139), (139, 143, 144, 140), (41, 7, 101, 141), (141, 101, 102, 142), (142, 102, 103, 143), (143, 103, 104, 144), (33, 148, 88, 8), (148, 152, 87, 88), (152, 156, 86, 87), (156, 160, 85, 86), (2, 32, 145, 36), (36, 145, 146, 35), (35, 146, 147, 34), (34, 147, 148, 33), (32, 31, 149, 145), (145, 149, 150, 146), (146, 150, 151, 147), (147, 151, 152, 148), (31, 30, 153, 149), (149, 153, 154, 150), (150, 154, 155, 151), (151, 155, 156, 152), (30, 29, 157, 153), (153, 157, 158, 154), (154, 158, 159, 155), (155, 159, 160, 156), (29, 3, 69, 157), (157, 69, 70, 158), (158, 70, 71, 159), (159, 71, 72, 160), (57, 164, 84, 10), (164, 168, 83, 84), (168, 172, 82, 83), (172, 176, 81, 82), (4, 56, 161, 60), (60, 161, 162, 59), (59, 162, 163, 58), (58, 163, 164, 57), (56, 55, 165, 161), (161, 165, 166, 162), (162, 166, 167, 163), (163, 167, 168, 164), (55, 54, 169, 165), (165, 169, 170, 166), (166, 170, 171, 167), (167, 171, 172, 168), (54, 53, 173, 169), (169, 173, 174, 170), (170, 174, 175, 171), (171, 175, 176, 172), (53, 5, 77, 173), (173, 77, 78, 174), (174, 78, 79, 175), (175, 79, 80, 176), (73, 180, 21, 0), (180, 184, 22, 21), (184, 188, 23, 22), (188, 192, 24, 23), (10, 84, 177, 76), (76, 177, 178, 75), (75, 178, 179, 74), (74, 179, 180, 73), (84, 83, 181, 177), (177, 181, 182, 178), (178, 182, 183, 179), (179, 183, 184, 180), (83, 82, 185, 181), (181, 185, 186, 182), (182, 186, 187, 183), (183, 187, 188, 184), (82, 81, 189, 185), (185, 189, 190, 186), (186, 190, 191, 187), (187, 191, 192, 188), (81, 11, 61, 189), (189, 61, 62, 190), (190, 62, 63, 191), (191, 63, 64, 192), (97, 196, 56, 4), (196, 200, 55, 56), (200, 204, 54, 55), (204, 208, 53, 54), (14, 108, 193, 100), (100, 193, 194, 99), (99, 194, 195, 98), (98, 195, 196, 97), (108, 107, 197, 193), (193, 197, 198, 194), (194, 198, 199, 195), (195, 199, 200, 196), (107, 106, 201, 197), (197, 201, 202, 198), (198, 202, 203, 199), (199, 203, 204, 200), (106, 105, 205, 201), (201, 205, 206, 202), (202, 206, 207, 203), (203, 207, 208, 204), (105, 15, 49, 205), (205, 49, 50, 206), (206, 50, 51, 207), (207, 51, 52, 208), (65, 212, 44, 6), (212, 216, 43, 44), (216, 220, 42, 43), (220, 224, 41, 42), (8, 88, 209, 68), (68, 209, 210, 67), (67, 210, 211, 66), (66, 211, 212, 65), (88, 87, 213, 209), (209, 213, 214, 210), (210, 214, 215, 211), (211, 215, 216, 212), (87, 86, 217, 213), (213, 217, 218, 214), (214, 218, 219, 215), (215, 219, 220, 216), (86, 85, 221, 217), (217, 221, 222, 218), (218, 222, 223, 219), (219, 223, 224, 220), (85, 9, 37, 221), (221, 37, 38, 222), (222, 38, 39, 223), (223, 39, 40, 224), (89, 228, 32, 2), (228, 232, 31, 32), (232, 236, 30, 31), (236, 240, 29, 30), (12, 112, 225, 92), (92, 225, 226, 91), (91, 226, 227, 90), (90, 227, 228, 89), (112, 111, 229, 225), (225, 229, 230, 226), (226, 230, 231, 227), (227, 231, 232, 228), (111, 110, 233, 229), (229, 233, 234, 230), (230, 234, 235, 231), (231, 235, 236, 232), (110, 109, 237, 233), (233, 237, 238, 234), (234, 238, 239, 235), (235, 239, 240, 236), (109, 13, 25, 237), (237, 25, 26, 238), (238, 26, 27, 239), (239, 27, 28, 240)])
_uv = me_cube_005.uv_layers.new(name='UVMap')
_uv.uv.foreach_set('vector', [0.575, 0.225, 0.625, 0.225, 0.625, 0.25, 0.575, 0.25, 0.575, 0.475, 0.625, 0.475, 0.625, 0.5, 0.575, 0.5, 0.575, 0.725, 0.625, 0.725, 0.625, 0.75, 0.575, 0.75, 0.575, 0.975, 0.625, 0.975, 0.625, 1.0, 0.575, 1.0, 0.625, 0.875, 0.625, 0.85, 0.625, 0.825, 0.625, 0.8, 0.625, 0.775, 0.625, 0.75, 0.0, 0.0, 0.625, 1.0, 0.625, 0.975, 0.625, 0.95, 0.625, 0.925, 0.625, 0.9, 0.625, 0.875, 0.0, 0.0, 0.575, 0.85, 0.625, 0.85, 0.625, 0.875, 0.575, 0.875, 0.575, 0.35, 0.625, 0.35, 0.625, 0.375, 0.575, 0.375, 0.625, 0.125, 0.625, 0.1, 0.625, 0.075, 0.625, 0.05, 0.625, 0.025, 0.625, 0.0, 0.0, 0.0, 0.625, 0.25, 0.625, 0.225, 0.625, 0.2, 0.625, 0.175, 0.625, 0.15, 0.625, 0.125, 0.0, 0.0, 0.575, 0.6, 0.625, 0.6, 0.625, 0.625, 0.575, 0.625, 0.575, 0.1, 0.625, 0.1, 0.625, 0.125, 0.575, 0.125, 0.625, 0.75, 0.625, 0.725, 0.625, 0.7, 0.625, 0.675, 0.625, 0.65, 0.625, 0.625, 0.0, 0.0, 0.625, 0.625, 0.625, 0.6, 0.625, 0.575, 0.625, 0.55, 0.625, 0.525, 0.625, 0.5, 0.0, 0.0, 0.625, 0.5, 0.625, 0.475, 0.625, 0.45, 0.625, 0.425, 0.625, 0.4, 0.625, 0.375, 0.0, 0.0, 0.625, 0.375, 0.625, 0.35, 0.625, 0.325, 0.625, 0.3, 0.625, 0.275, 0.625, 0.25, 0.0, 0.0, 0.375, 0.1, 0.425, 0.1, 0.425, 0.125, 0.375, 0.125, 0.425, 0.1, 0.475, 0.1, 0.475, 0.125, 0.425, 0.125, 0.475, 0.1, 0.525, 0.1, 0.525, 0.125, 0.475, 0.125, 0.525, 0.1, 0.575, 0.1, 0.575, 0.125, 0.525, 0.125, 0.375, 0.0, 0.425, 0.0, 0.425, 0.025, 0.375, 0.025, 0.375, 0.025, 0.425, 0.025, 0.425, 0.05, 0.375, 0.05, 0.375, 0.05, 0.425, 0.05, 0.425, 0.075, 0.375, 0.075, 0.375, 0.075, 0.425, 0.075, 0.425, 0.1, 0.375, 0.1, 0.425, 0.0, 0.475, 0.0, 0.475, 0.025, 0.425, 0.025, 0.425, 0.025, 0.475, 0.025, 0.475, 0.05, 0.425, 0.05, 0.425, 0.05, 0.475, 0.05, 0.475, 0.075, 0.425, 0.075, 0.425, 0.075, 0.475, 0.075, 0.475, 0.1, 0.425, 0.1, 0.475, 0.0, 0.525, 0.0, 0.525, 0.025, 0.475, 0.025, 0.475, 0.025, 0.525, 0.025, 0.525, 0.05, 0.475, 0.05, 0.475, 0.05, 0.525, 0.05, 0.525, 0.075, 0.475, 0.075, 0.475, 0.075, 0.525, 0.075, 0.525, 0.1, 0.475, 0.1, 0.525, 0.0, 0.575, 0.0, 0.575, 0.025, 0.525, 0.025, 0.525, 0.025, 0.575, 0.025, 0.575, 0.05, 0.525, 0.05, 0.525, 0.05, 0.575, 0.05, 0.575, 0.075, 0.525, 0.075, 0.525, 0.075, 0.575, 0.075, 0.575, 0.1, 0.525, 0.1, 0.575, 0.0, 0.625, 0.0, 0.625, 0.025, 0.575, 0.025, 0.575, 0.025, 0.625, 0.025, 0.625, 0.05, 0.575, 0.05, 0.575, 0.05, 0.625, 0.05, 0.625, 0.075, 0.575, 0.075, 0.575, 0.075, 0.625, 0.075, 0.625, 0.1, 0.575, 0.1, 0.375, 0.6, 0.425, 0.6, 0.425, 0.625, 0.375, 0.625, 0.425, 0.6, 0.475, 0.6, 0.475, 0.625, 0.425, 0.625, 0.475, 0.6, 0.525, 0.6, 0.525, 0.625, 0.475, 0.625, 0.525, 0.6, 0.575, 0.6, 0.575, 0.625, 0.525, 0.625, 0.375, 0.5, 0.425, 0.5, 0.425, 0.525, 0.375, 0.525, 0.375, 0.525, 0.425, 0.525, 0.425, 0.55, 0.375, 0.55, 0.375, 0.55, 0.425, 0.55, 0.425, 0.575, 0.375, 0.575, 0.375, 0.575, 0.425, 0.575, 0.425, 0.6, 0.375, 0.6, 0.425, 0.5, 0.475, 0.5, 0.475, 0.525, 0.425, 0.525, 0.425, 0.525, 0.475, 0.525, 0.475, 0.55, 0.425, 0.55, 0.425, 0.55, 0.475, 0.55, 0.475, 0.575, 0.425, 0.575, 0.425, 0.575, 0.475, 0.575, 0.475, 0.6, 0.425, 0.6, 0.475, 0.5, 0.525, 0.5, 0.525, 0.525, 0.475, 0.525, 0.475, 0.525, 0.525, 0.525, 0.525, 0.55, 0.475, 0.55, 0.475, 0.55, 0.525, 0.55, 0.525, 0.575, 0.475, 0.575, 0.475, 0.575, 0.525, 0.575, 0.525, 0.6, 0.475, 0.6, 0.525, 0.5, 0.575, 0.5, 0.575, 0.525, 0.525, 0.525, 0.525, 0.525, 0.575, 0.525, 0.575, 0.55, 0.525, 0.55, 0.525, 0.55, 0.575, 0.55, 0.575, 0.575, 0.525, 0.575, 0.525, 0.575, 0.575, 0.575, 0.575, 0.6, 0.525, 0.6, 0.575, 0.5, 0.625, 0.5, 0.625, 0.525, 0.575, 0.525, 0.575, 0.525, 0.625, 0.525, 0.625, 0.55, 0.575, 0.55, 0.575, 0.55, 0.625, 0.55, 0.625, 0.575, 0.575, 0.575, 0.575, 0.575, 0.625, 0.575, 0.625, 0.6, 0.575, 0.6, 0.375, 0.35, 0.425, 0.35, 0.425, 0.375, 0.375, 0.375, 0.425, 0.35, 0.475, 0.35, 0.475, 0.375, 0.425, 0.375, 0.475, 0.35, 0.525, 0.35, 0.525, 0.375, 0.475, 0.375, 0.525, 0.35, 0.575, 0.35, 0.575, 0.375, 0.525, 0.375, 0.375, 0.25, 0.425, 0.25, 0.425, 0.275, 0.375, 0.275, 0.375, 0.275, 0.425, 0.275, 0.425, 0.3, 0.375, 0.3, 0.375, 0.3, 0.425, 0.3, 0.425, 0.325, 0.375, 0.325, 0.375, 0.325, 0.425, 0.325, 0.425, 0.35, 0.375, 0.35, 0.425, 0.25, 0.475, 0.25, 0.475, 0.275, 0.425, 0.275, 0.425, 0.275, 0.475, 0.275, 0.475, 0.3, 0.425, 0.3, 0.425, 0.3, 0.475, 0.3, 0.475, 0.325, 0.425, 0.325, 0.425, 0.325, 0.475, 0.325, 0.475, 0.35, 0.425, 0.35, 0.475, 0.25, 0.525, 0.25, 0.525, 0.275, 0.475, 0.275, 0.475, 0.275, 0.525, 0.275, 0.525, 0.3, 0.475, 0.3, 0.475, 0.3, 0.525, 0.3, 0.525, 0.325, 0.475, 0.325, 0.475, 0.325, 0.525, 0.325, 0.525, 0.35, 0.475, 0.35, 0.525, 0.25, 0.575, 0.25, 0.575, 0.275, 0.525, 0.275, 0.525, 0.275, 0.575, 0.275, 0.575, 0.3, 0.525, 0.3, 0.525, 0.3, 0.575, 0.3, 0.575, 0.325, 0.525, 0.325, 0.525, 0.325, 0.575, 0.325, 0.575, 0.35, 0.525, 0.35, 0.575, 0.25, 0.625, 0.25, 0.625, 0.275, 0.575, 0.275, 0.575, 0.275, 0.625, 0.275, 0.625, 0.3, 0.575, 0.3, 0.575, 0.3, 0.625, 0.3, 0.625, 0.325, 0.575, 0.325, 0.575, 0.325, 0.625, 0.325, 0.625, 0.35, 0.575, 0.35, 0.375, 0.85, 0.425, 0.85, 0.425, 0.875, 0.375, 0.875, 0.425, 0.85, 0.475, 0.85, 0.475, 0.875, 0.425, 0.875, 0.475, 0.85, 0.525, 0.85, 0.525, 0.875, 0.475, 0.875, 0.525, 0.85, 0.575, 0.85, 0.575, 0.875, 0.525, 0.875, 0.375, 0.75, 0.425, 0.75, 0.425, 0.775, 0.375, 0.775, 0.375, 0.775, 0.425, 0.775, 0.425, 0.8, 0.375, 0.8, 0.375, 0.8, 0.425, 0.8, 0.425, 0.825, 0.375, 0.825, 0.375, 0.825, 0.425, 0.825, 0.425, 0.85, 0.375, 0.85, 0.425, 0.75, 0.475, 0.75, 0.475, 0.775, 0.425, 0.775, 0.425, 0.775, 0.475, 0.775, 0.475, 0.8, 0.425, 0.8, 0.425, 0.8, 0.475, 0.8, 0.475, 0.825, 0.425, 0.825, 0.425, 0.825, 0.475, 0.825, 0.475, 0.85, 0.425, 0.85, 0.475, 0.75, 0.525, 0.75, 0.525, 0.775, 0.475, 0.775, 0.475, 0.775, 0.525, 0.775, 0.525, 0.8, 0.475, 0.8, 0.475, 0.8, 0.525, 0.8, 0.525, 0.825, 0.475, 0.825, 0.475, 0.825, 0.525, 0.825, 0.525, 0.85, 0.475, 0.85, 0.525, 0.75, 0.575, 0.75, 0.575, 0.775, 0.525, 0.775, 0.525, 0.775, 0.575, 0.775, 0.575, 0.8, 0.525, 0.8, 0.525, 0.8, 0.575, 0.8, 0.575, 0.825, 0.525, 0.825, 0.525, 0.825, 0.575, 0.825, 0.575, 0.85, 0.525, 0.85, 0.575, 0.75, 0.625, 0.75, 0.625, 0.775, 0.575, 0.775, 0.575, 0.775, 0.625, 0.775, 0.625, 0.8, 0.575, 0.8, 0.575, 0.8, 0.625, 0.8, 0.625, 0.825, 0.575, 0.825, 0.575, 0.825, 0.625, 0.825, 0.625, 0.85, 0.575, 0.85, 0.375, 0.975, 0.425, 0.975, 0.425, 1.0, 0.375, 1.0, 0.425, 0.975, 0.475, 0.975, 0.475, 1.0, 0.425, 1.0, 0.475, 0.975, 0.525, 0.975, 0.525, 1.0, 0.475, 1.0, 0.525, 0.975, 0.575, 0.975, 0.575, 1.0, 0.525, 1.0, 0.375, 0.875, 0.425, 0.875, 0.425, 0.9, 0.375, 0.9, 0.375, 0.9, 0.425, 0.9, 0.425, 0.925, 0.375, 0.925, 0.375, 0.925, 0.425, 0.925, 0.425, 0.95, 0.375, 0.95, 0.375, 0.95, 0.425, 0.95, 0.425, 0.975, 0.375, 0.975, 0.425, 0.875, 0.475, 0.875, 0.475, 0.9, 0.425, 0.9, 0.425, 0.9, 0.475, 0.9, 0.475, 0.925, 0.425, 0.925, 0.425, 0.925, 0.475, 0.925, 0.475, 0.95, 0.425, 0.95, 0.425, 0.95, 0.475, 0.95, 0.475, 0.975, 0.425, 0.975, 0.475, 0.875, 0.525, 0.875, 0.525, 0.9, 0.475, 0.9, 0.475, 0.9, 0.525, 0.9, 0.525, 0.925, 0.475, 0.925, 0.475, 0.925, 0.525, 0.925, 0.525, 0.95, 0.475, 0.95, 0.475, 0.95, 0.525, 0.95, 0.525, 0.975, 0.475, 0.975, 0.525, 0.875, 0.575, 0.875, 0.575, 0.9, 0.525, 0.9, 0.525, 0.9, 0.575, 0.9, 0.575, 0.925, 0.525, 0.925, 0.525, 0.925, 0.575, 0.925, 0.575, 0.95, 0.525, 0.95, 0.525, 0.95, 0.575, 0.95, 0.575, 0.975, 0.525, 0.975, 0.575, 0.875, 0.625, 0.875, 0.625, 0.9, 0.575, 0.9, 0.575, 0.9, 0.625, 0.9, 0.625, 0.925, 0.575, 0.925, 0.575, 0.925, 0.625, 0.925, 0.625, 0.95, 0.575, 0.95, 0.575, 0.95, 0.625, 0.95, 0.625, 0.975, 0.575, 0.975, 0.375, 0.725, 0.425, 0.725, 0.425, 0.75, 0.375, 0.75, 0.425, 0.725, 0.475, 0.725, 0.475, 0.75, 0.425, 0.75, 0.475, 0.725, 0.525, 0.725, 0.525, 0.75, 0.475, 0.75, 0.525, 0.725, 0.575, 0.725, 0.575, 0.75, 0.525, 0.75, 0.375, 0.625, 0.425, 0.625, 0.425, 0.65, 0.375, 0.65, 0.375, 0.65, 0.425, 0.65, 0.425, 0.675, 0.375, 0.675, 0.375, 0.675, 0.425, 0.675, 0.425, 0.7, 0.375, 0.7, 0.375, 0.7, 0.425, 0.7, 0.425, 0.725, 0.375, 0.725, 0.425, 0.625, 0.475, 0.625, 0.475, 0.65, 0.425, 0.65, 0.425, 0.65, 0.475, 0.65, 0.475, 0.675, 0.425, 0.675, 0.425, 0.675, 0.475, 0.675, 0.475, 0.7, 0.425, 0.7, 0.425, 0.7, 0.475, 0.7, 0.475, 0.725, 0.425, 0.725, 0.475, 0.625, 0.525, 0.625, 0.525, 0.65, 0.475, 0.65, 0.475, 0.65, 0.525, 0.65, 0.525, 0.675, 0.475, 0.675, 0.475, 0.675, 0.525, 0.675, 0.525, 0.7, 0.475, 0.7, 0.475, 0.7, 0.525, 0.7, 0.525, 0.725, 0.475, 0.725, 0.525, 0.625, 0.575, 0.625, 0.575, 0.65, 0.525, 0.65, 0.525, 0.65, 0.575, 0.65, 0.575, 0.675, 0.525, 0.675, 0.525, 0.675, 0.575, 0.675, 0.575, 0.7, 0.525, 0.7, 0.525, 0.7, 0.575, 0.7, 0.575, 0.725, 0.525, 0.725, 0.575, 0.625, 0.625, 0.625, 0.625, 0.65, 0.575, 0.65, 0.575, 0.65, 0.625, 0.65, 0.625, 0.675, 0.575, 0.675, 0.575, 0.675, 0.625, 0.675, 0.625, 0.7, 0.575, 0.7, 0.575, 0.7, 0.625, 0.7, 0.625, 0.725, 0.575, 0.725, 0.375, 0.475, 0.425, 0.475, 0.425, 0.5, 0.375, 0.5, 0.425, 0.475, 0.475, 0.475, 0.475, 0.5, 0.425, 0.5, 0.475, 0.475, 0.525, 0.475, 0.525, 0.5, 0.475, 0.5, 0.525, 0.475, 0.575, 0.475, 0.575, 0.5, 0.525, 0.5, 0.375, 0.375, 0.425, 0.375, 0.425, 0.4, 0.375, 0.4, 0.375, 0.4, 0.425, 0.4, 0.425, 0.425, 0.375, 0.425, 0.375, 0.425, 0.425, 0.425, 0.425, 0.45, 0.375, 0.45, 0.375, 0.45, 0.425, 0.45, 0.425, 0.475, 0.375, 0.475, 0.425, 0.375, 0.475, 0.375, 0.475, 0.4, 0.425, 0.4, 0.425, 0.4, 0.475, 0.4, 0.475, 0.425, 0.425, 0.425, 0.425, 0.425, 0.475, 0.425, 0.475, 0.45, 0.425, 0.45, 0.425, 0.45, 0.475, 0.45, 0.475, 0.475, 0.425, 0.475, 0.475, 0.375, 0.525, 0.375, 0.525, 0.4, 0.475, 0.4, 0.475, 0.4, 0.525, 0.4, 0.525, 0.425, 0.475, 0.425, 0.475, 0.425, 0.525, 0.425, 0.525, 0.45, 0.475, 0.45, 0.475, 0.45, 0.525, 0.45, 0.525, 0.475, 0.475, 0.475, 0.525, 0.375, 0.575, 0.375, 0.575, 0.4, 0.525, 0.4, 0.525, 0.4, 0.575, 0.4, 0.575, 0.425, 0.525, 0.425, 0.525, 0.425, 0.575, 0.425, 0.575, 0.45, 0.525, 0.45, 0.525, 0.45, 0.575, 0.45, 0.575, 0.475, 0.525, 0.475, 0.575, 0.375, 0.625, 0.375, 0.625, 0.4, 0.575, 0.4, 0.575, 0.4, 0.625, 0.4, 0.625, 0.425, 0.575, 0.425, 0.575, 0.425, 0.625, 0.425, 0.625, 0.45, 0.575, 0.45, 0.575, 0.45, 0.625, 0.45, 0.625, 0.475, 0.575, 0.475, 0.375, 0.225, 0.425, 0.225, 0.425, 0.25, 0.375, 0.25, 0.425, 0.225, 0.475, 0.225, 0.475, 0.25, 0.425, 0.25, 0.475, 0.225, 0.525, 0.225, 0.525, 0.25, 0.475, 0.25, 0.525, 0.225, 0.575, 0.225, 0.575, 0.25, 0.525, 0.25, 0.375, 0.125, 0.425, 0.125, 0.425, 0.15, 0.375, 0.15, 0.375, 0.15, 0.425, 0.15, 0.425, 0.175, 0.375, 0.175, 0.375, 0.175, 0.425, 0.175, 0.425, 0.2, 0.375, 0.2, 0.375, 0.2, 0.425, 0.2, 0.425, 0.225, 0.375, 0.225, 0.425, 0.125, 0.475, 0.125, 0.475, 0.15, 0.425, 0.15, 0.425, 0.15, 0.475, 0.15, 0.475, 0.175, 0.425, 0.175, 0.425, 0.175, 0.475, 0.175, 0.475, 0.2, 0.425, 0.2, 0.425, 0.2, 0.475, 0.2, 0.475, 0.225, 0.425, 0.225, 0.475, 0.125, 0.525, 0.125, 0.525, 0.15, 0.475, 0.15, 0.475, 0.15, 0.525, 0.15, 0.525, 0.175, 0.475, 0.175, 0.475, 0.175, 0.525, 0.175, 0.525, 0.2, 0.475, 0.2, 0.475, 0.2, 0.525, 0.2, 0.525, 0.225, 0.475, 0.225, 0.525, 0.125, 0.575, 0.125, 0.575, 0.15, 0.525, 0.15, 0.525, 0.15, 0.575, 0.15, 0.575, 0.175, 0.525, 0.175, 0.525, 0.175, 0.575, 0.175, 0.575, 0.2, 0.525, 0.2, 0.525, 0.2, 0.575, 0.2, 0.575, 0.225, 0.525, 0.225, 0.575, 0.125, 0.625, 0.125, 0.625, 0.15, 0.575, 0.15, 0.575, 0.15, 0.625, 0.15, 0.625, 0.175, 0.575, 0.175, 0.575, 0.175, 0.625, 0.175, 0.625, 0.2, 0.575, 0.2, 0.575, 0.2, 0.625, 0.2, 0.625, 0.225, 0.575, 0.225])
me_cube_005.use_remesh_fix_poles = True
me_cube_005.use_remesh_preserve_attributes = False
me_cube_005.use_mirror_vertex_groups = False
me_cube_005.update()
me_cube_006 = bpy.data.meshes.new('Cube.006')
me_cube_006.from_pydata([(-3.748, -3.763, -1.968), (-1.962, -2.168, 8.027), (-3.616, 3.624, -2.07), (-2.09, 2.118, 7.984), (3.613, -3.645, -2.134), (1.9, -2.052, 8.107), (3.661, 3.846, -2.227), (1.983, 2.014, 8.002), (0.06309, 3.741, -1.802), (-0.001897, 2.029, 7.985), (0.09085, -4.133, -2.046), (0.01306, -2.005, 7.979), (-3.8, 0.009452, -2.007), (-1.978, -0.02159, 8.002), (3.749, 0.1376, -2.078), (2.013, -0.09454, 7.879), (1.0, 0.0, 10.0), (-3.659, -0.8189, -1.954), (-3.958, -1.446, -1.929), (-3.948, -2.444, -1.965), (-3.685, -2.906, -1.954), (-3.623, -3.311, -0.2336), (-3.025, -2.975, 2.088), (-2.916, -2.991, 3.92), (-2.628, -2.997, 6.044), (-2.01, 0.386, 8.025), (-1.995, 0.7989, 8.012), (-2.112, 1.146, 8.096), (-2.019, 1.59, 8.052), (-2.705, 2.752, 5.972), (-2.986, 3.022, 4.02), (-3.109, 2.856, 1.974), (-3.285, 3.456, -0.2201), (-0.5602, 3.99, -1.881), (-1.538, 3.749, -2.099), (-2.233, 3.921, -1.937), (-3.013, 3.767, -2.04), (0.299, 1.982, 7.96), (0.7909, 1.93, 7.95), (1.2, 2.0, 8.0), (1.711, 2.115, 8.099), (2.793, 2.803, 6.002), (3.107, 2.915, 3.806), (3.191, 3.129, 2.037), (3.599, 3.281, 0.1379), (3.926, 0.7353, -1.851), (3.619, 1.631, -2.012), (3.668, 2.202, -1.813), (3.808, 3.048, -1.916), (2.127, -0.411, 8.056), (2.069, -0.9024, 8.04), (1.977, -1.16, 8.128), (2.077, -1.689, 7.891), (2.956, -2.813, 5.975), (3.02, -2.711, 3.996), (2.986, -3.191, 2.174), (3.403, -3.43, -0.003377), (0.5895, -3.731, -1.974), (1.514, -3.79, -2.005), (2.228, -3.907, -2.183), (3.039, -3.985, -2.119), (-0.2828, -1.941, 8.14), (-0.6951, -1.999, 7.975), (-1.136, -1.991, 7.872), (-1.467, -2.062, 8.039), (2.885, 3.933, -2.036), (2.303, 3.872, -2.029), (1.645, 3.995, -2.06), (0.8219, 3.932, -1.895), (-1.51, 2.112, 7.993), (-1.123, 2.076, 7.935), (-0.7971, 1.894, 7.862), (-0.3333, 2.036, 8.009), (-3.0, -3.93, -1.965), (-2.39, -3.834, -1.897), (-1.536, -3.519, -2.007), (-0.9435, -3.785, -2.004), (1.54, -1.929, 8.142), (1.118, -2.068, 8.023), (0.8169, -1.922, 8.036), (0.4319, -2.138, 7.941), (-0.241, -2.91, 6.04), (0.02283, -2.88, 3.91), (0.1964, -3.232, 2.034), (0.03106, -3.464, 0.0436), (0.09271, 2.894, 6.028), (-0.0211, 3.005, 4.034), (0.06643, 3.247, 1.964), (0.004952, 3.47, 0.02193), (-3.878, 3.049, -2.056), (-3.786, 2.386, -2.011), (-3.795, 1.417, -1.967), (-3.779, 0.505, -2.04), (-2.049, -1.66, 7.98), (-2.036, -1.253, 8.085), (-1.983, -0.7676, 7.818), (-2.049, -0.4975, 8.068), (4.005, -3.188, -1.851), (3.74, -2.321, -1.978), (4.011, -1.417, -2.064), (3.714, -0.7458, -2.027), (2.006, 1.691, 7.958), (1.962, 1.129, 8.105), (1.994, 0.7972, 8.006), (1.988, 0.4018, 7.965), (2.756, -0.06127, 5.947), (3.017, 0.02479, 4.004), (2.986, 0.002073, 2.008), (3.537, 0.01662, 0.2642), (-2.763, 0.003971, 6.088), (-1.979, 0.003564, 4.068), (-3.067, 0.02052, 2.071), (-3.218, 0.1572, 0.03248), (-3.428, -2.754, -0.03324), (-3.134, -2.221, 0.007823), (-3.539, -1.259, -0.009432), (-3.306, -0.5355, -0.1999), (-3.179, -2.442, 1.9), (-3.011, -1.8, 1.986), (-2.975, -1.205, 2.007), (-2.961, -0.5472, 2.012), (-2.96, -2.337, 3.948), (-3.003, -1.767, 3.996), (-3.187, -1.248, 4.005), (-3.008, -0.4928, 3.89), (-2.743, -2.194, 5.974), (-2.792, -1.66, 5.986), (-2.793, -1.145, 6.035), (-3.064, -0.5069, 6.021), (3.42, 2.497, 0.002726), (3.235, 1.761, -0.02558), (3.397, 1.16, 0.2129), (3.435, 0.5629, -0.2024), (2.928, 2.477, 1.99), (3.215, 1.874, 2.045), (2.981, 1.162, 2.005), (3.012, 0.5768, 2.001), (3.019, 2.426, 3.968), (3.065, 1.819, 3.974), (1.874, 0.722, 4.069), (2.012, 0.5133, 4.075), (2.817, 2.194, 5.987), (2.822, 1.717, 6.013), (2.782, 1.126, 5.881), (2.907, 0.5908, 6.051), (-2.752, 3.402, -0.0314), (-2.076, 3.405, 0.03108), (-1.494, 3.473, -0.05626), (-0.7327, 3.159, 0.2012), (-2.302, 3.078, 2.219), (-1.898, 3.086, 1.97), (-1.236, 2.956, 1.945), (-0.7832, 2.972, 1.996), (-2.573, 3.124, 3.911), (-1.763, 3.013, 3.998), (-0.7818, 1.911, 4.073), (-0.3998, 2.95, 3.949), (-2.223, 2.762, 6.028), (-1.738, 2.883, 5.969), (-0.9827, 2.821, 6.019), (-0.5707, 2.934, 6.002), (2.599, -3.481, -0.09045), (1.982, -3.41, 0.08241), (1.416, -3.308, -0.004269), (0.7407, -3.519, -0.162), (2.484, -2.881, 1.971), (1.76, -3.218, 1.992), (1.015, -2.975, 2.173), (0.678, -2.876, 1.772), (1.697, -2.061, 4.073), (1.762, -2.898, 4.107), (1.049, -2.958, 3.902), (0.5708, -2.932, 4.004), (2.256, -3.03, 5.949), (1.798, -2.879, 5.963), (1.247, -2.959, 5.899), (0.6727, -2.597, 6.145), (-0.772, -3.318, -0.07595), (-1.391, -3.393, 0.06007), (-1.944, -3.589, -0.08094), (-2.577, -3.351, 0.09977), (-0.8229, -2.943, 2.158), (-1.027, -2.939, 1.793), (-1.611, -3.149, 1.87), (-2.424, -3.021, 1.891), (-0.6704, -2.949, 3.856), (-1.042, -2.787, 3.983), (-1.788, -3.005, 4.066), (-2.347, -2.914, 3.984), (-0.4867, -2.617, 6.188), (-1.041, -2.64, 5.936), (-1.778, -2.982, 6.081), (-2.274, -2.847, 5.965), (3.452, -0.7492, -0.02968), (3.578, -1.174, 0.1488), (3.416, -2.02, 0.07132), (3.226, -2.59, 0.006703), (2.946, -0.6129, 2.02), (2.995, -0.9735, 1.985), (2.975, -1.831, 2.01), (3.0, -2.303, 1.879), (3.015, -0.5623, 4.013), (3.066, -1.163, 3.84), (3.013, -1.809, 4.088), (3.148, -2.392, 3.941), (2.923, -0.5119, 6.127), (2.705, -1.0, 5.951), (2.814, -1.678, 5.981), (2.686, -2.435, 6.055), (0.6738, 3.414, 0.003341), (1.353, 3.401, -0.003089), (2.281, 3.474, 0.0613), (2.689, 3.434, -0.05563), (0.6142, 2.989, 2.175), (1.172, 3.01, 2.031), (1.812, 2.985, 1.987), (2.392, 3.2, 1.978), (0.61, 2.974, 3.997), (1.208, 3.104, 4.088), (1.8, 2.912, 3.872), (2.397, 3.027, 3.967), (0.5231, 2.841, 6.017), (1.241, 2.782, 6.01), (1.765, 2.601, 5.899), (2.206, 2.747, 5.939), (-3.409, 0.5651, -0.2124), (-3.445, 1.369, 0.1259), (-3.542, 2.072, -0.0005899), (-3.431, 2.553, 0.1887), (-3.236, 0.6436, 2.01), (-3.095, 1.218, 2.062), (-2.809, 1.714, 1.845), (-2.941, 2.51, 1.962), (-3.019, 0.6132, 3.992), (-3.071, 1.32, 4.094), (-2.024, 1.059, 4.077), (-3.154, 2.562, 3.846), (-2.8, 0.5827, 5.98), (-2.716, 0.9427, 5.842), (-2.653, 1.572, 5.833), (-2.801, 2.261, 5.946)], [], [(240, 28, 3, 29), (224, 40, 7, 41), (208, 52, 5, 53), (192, 64, 1, 24), (11, 80, 79, 78, 77, 5, 16), (1, 64, 63, 62, 61, 11, 16), (176, 80, 11, 81), (160, 72, 9, 85), (13, 96, 95, 94, 93, 1, 16), (3, 28, 27, 26, 25, 13, 16), (144, 104, 15, 105), (128, 96, 13, 109), (5, 52, 51, 50, 49, 15, 16), (15, 104, 103, 102, 101, 7, 16), (7, 40, 39, 38, 37, 9, 16), (9, 72, 71, 70, 69, 3, 16), (17, 116, 112, 12), (116, 120, 111, 112), (120, 124, 110, 111), (124, 128, 109, 110), (0, 21, 113, 20), (20, 113, 114, 19), (19, 114, 115, 18), (18, 115, 116, 17), (21, 22, 117, 113), (113, 117, 118, 114), (114, 118, 119, 115), (115, 119, 120, 116), (22, 23, 121, 117), (117, 121, 122, 118), (118, 122, 123, 119), (119, 123, 124, 120), (23, 24, 125, 121), (121, 125, 126, 122), (122, 126, 127, 123), (123, 127, 128, 124), (24, 1, 93, 125), (125, 93, 94, 126), (126, 94, 95, 127), (127, 95, 96, 128), (45, 132, 108, 14), (132, 136, 107, 108), (136, 140, 106, 107), (140, 144, 105, 106), (6, 44, 129, 48), (48, 129, 130, 47), (47, 130, 131, 46), (46, 131, 132, 45), (44, 43, 133, 129), (129, 133, 134, 130), (130, 134, 135, 131), (131, 135, 136, 132), (43, 42, 137, 133), (133, 137, 138, 134), (134, 138, 139, 135), (135, 139, 140, 136), (42, 41, 141, 137), (137, 141, 142, 138), (138, 142, 143, 139), (139, 143, 144, 140), (41, 7, 101, 141), (141, 101, 102, 142), (142, 102, 103, 143), (143, 103, 104, 144), (33, 148, 88, 8), (148, 152, 87, 88), (152, 156, 86, 87), (156, 160, 85, 86), (2, 32, 145, 36), (36, 145, 146, 35), (35, 146, 147, 34), (34, 147, 148, 33), (32, 31, 149, 145), (145, 149, 150, 146), (146, 150, 151, 147), (147, 151, 152, 148), (31, 30, 153, 149), (149, 153, 154, 150), (150, 154, 155, 151), (151, 155, 156, 152), (30, 29, 157, 153), (153, 157, 158, 154), (154, 158, 159, 155), (155, 159, 160, 156), (29, 3, 69, 157), (157, 69, 70, 158), (158, 70, 71, 159), (159, 71, 72, 160), (57, 164, 84, 10), (164, 168, 83, 84), (168, 172, 82, 83), (172, 176, 81, 82), (4, 56, 161, 60), (60, 161, 162, 59), (59, 162, 163, 58), (58, 163, 164, 57), (56, 55, 165, 161), (161, 165, 166, 162), (162, 166, 167, 163), (163, 167, 168, 164), (55, 54, 169, 165), (165, 169, 170, 166), (166, 170, 171, 167), (167, 171, 172, 168), (54, 53, 173, 169), (169, 173, 174, 170), (170, 174, 175, 171), (171, 175, 176, 172), (53, 5, 77, 173), (173, 77, 78, 174), (174, 78, 79, 175), (175, 79, 80, 176), (73, 180, 21, 0), (180, 184, 22, 21), (184, 188, 23, 22), (188, 192, 24, 23), (10, 84, 177, 76), (76, 177, 178, 75), (75, 178, 179, 74), (74, 179, 180, 73), (84, 83, 181, 177), (177, 181, 182, 178), (178, 182, 183, 179), (179, 183, 184, 180), (83, 82, 185, 181), (181, 185, 186, 182), (182, 186, 187, 183), (183, 187, 188, 184), (82, 81, 189, 185), (185, 189, 190, 186), (186, 190, 191, 187), (187, 191, 192, 188), (81, 11, 61, 189), (189, 61, 62, 190), (190, 62, 63, 191), (191, 63, 64, 192), (97, 196, 56, 4), (196, 200, 55, 56), (200, 204, 54, 55), (204, 208, 53, 54), (14, 108, 193, 100), (100, 193, 194, 99), (99, 194, 195, 98), (98, 195, 196, 97), (108, 107, 197, 193), (193, 197, 198, 194), (194, 198, 199, 195), (195, 199, 200, 196), (107, 106, 201, 197), (197, 201, 202, 198), (198, 202, 203, 199), (199, 203, 204, 200), (106, 105, 205, 201), (201, 205, 206, 202), (202, 206, 207, 203), (203, 207, 208, 204), (105, 15, 49, 205), (205, 49, 50, 206), (206, 50, 51, 207), (207, 51, 52, 208), (65, 212, 44, 6), (212, 216, 43, 44), (216, 220, 42, 43), (220, 224, 41, 42), (8, 88, 209, 68), (68, 209, 210, 67), (67, 210, 211, 66), (66, 211, 212, 65), (88, 87, 213, 209), (209, 213, 214, 210), (210, 214, 215, 211), (211, 215, 216, 212), (87, 86, 217, 213), (213, 217, 218, 214), (214, 218, 219, 215), (215, 219, 220, 216), (86, 85, 221, 217), (217, 221, 222, 218), (218, 222, 223, 219), (219, 223, 224, 220), (85, 9, 37, 221), (221, 37, 38, 222), (222, 38, 39, 223), (223, 39, 40, 224), (89, 228, 32, 2), (228, 232, 31, 32), (232, 236, 30, 31), (236, 240, 29, 30), (12, 112, 225, 92), (92, 225, 226, 91), (91, 226, 227, 90), (90, 227, 228, 89), (112, 111, 229, 225), (225, 229, 230, 226), (226, 230, 231, 227), (227, 231, 232, 228), (111, 110, 233, 229), (229, 233, 234, 230), (230, 234, 235, 231), (231, 235, 236, 232), (110, 109, 237, 233), (233, 237, 238, 234), (234, 238, 239, 235), (235, 239, 240, 236), (109, 13, 25, 237), (237, 25, 26, 238), (238, 26, 27, 239), (239, 27, 28, 240)])
_uv = me_cube_006.uv_layers.new(name='UVMap')
_uv.uv.foreach_set('vector', [0.575, 0.225, 0.625, 0.225, 0.625, 0.25, 0.575, 0.25, 0.575, 0.475, 0.625, 0.475, 0.625, 0.5, 0.575, 0.5, 0.575, 0.725, 0.625, 0.725, 0.625, 0.75, 0.575, 0.75, 0.575, 0.975, 0.625, 0.975, 0.625, 1.0, 0.575, 1.0, 0.625, 0.875, 0.625, 0.85, 0.625, 0.825, 0.625, 0.8, 0.625, 0.775, 0.625, 0.75, 0.0, 0.0, 0.625, 1.0, 0.625, 0.975, 0.625, 0.95, 0.625, 0.925, 0.625, 0.9, 0.625, 0.875, 0.0, 0.0, 0.575, 0.85, 0.625, 0.85, 0.625, 0.875, 0.575, 0.875, 0.575, 0.35, 0.625, 0.35, 0.625, 0.375, 0.575, 0.375, 0.625, 0.125, 0.625, 0.1, 0.625, 0.075, 0.625, 0.05, 0.625, 0.025, 0.625, 0.0, 0.0, 0.0, 0.625, 0.25, 0.625, 0.225, 0.625, 0.2, 0.625, 0.175, 0.625, 0.15, 0.625, 0.125, 0.0, 0.0, 0.575, 0.6, 0.625, 0.6, 0.625, 0.625, 0.575, 0.625, 0.575, 0.1, 0.625, 0.1, 0.625, 0.125, 0.575, 0.125, 0.625, 0.75, 0.625, 0.725, 0.625, 0.7, 0.625, 0.675, 0.625, 0.65, 0.625, 0.625, 0.0, 0.0, 0.625, 0.625, 0.625, 0.6, 0.625, 0.575, 0.625, 0.55, 0.625, 0.525, 0.625, 0.5, 0.0, 0.0, 0.625, 0.5, 0.625, 0.475, 0.625, 0.45, 0.625, 0.425, 0.625, 0.4, 0.625, 0.375, 0.0, 0.0, 0.625, 0.375, 0.625, 0.35, 0.625, 0.325, 0.625, 0.3, 0.625, 0.275, 0.625, 0.25, 0.0, 0.0, 0.375, 0.1, 0.425, 0.1, 0.425, 0.125, 0.375, 0.125, 0.425, 0.1, 0.475, 0.1, 0.475, 0.125, 0.425, 0.125, 0.475, 0.1, 0.525, 0.1, 0.525, 0.125, 0.475, 0.125, 0.525, 0.1, 0.575, 0.1, 0.575, 0.125, 0.525, 0.125, 0.375, 0.0, 0.425, 0.0, 0.425, 0.025, 0.375, 0.025, 0.375, 0.025, 0.425, 0.025, 0.425, 0.05, 0.375, 0.05, 0.375, 0.05, 0.425, 0.05, 0.425, 0.075, 0.375, 0.075, 0.375, 0.075, 0.425, 0.075, 0.425, 0.1, 0.375, 0.1, 0.425, 0.0, 0.475, 0.0, 0.475, 0.025, 0.425, 0.025, 0.425, 0.025, 0.475, 0.025, 0.475, 0.05, 0.425, 0.05, 0.425, 0.05, 0.475, 0.05, 0.475, 0.075, 0.425, 0.075, 0.425, 0.075, 0.475, 0.075, 0.475, 0.1, 0.425, 0.1, 0.475, 0.0, 0.525, 0.0, 0.525, 0.025, 0.475, 0.025, 0.475, 0.025, 0.525, 0.025, 0.525, 0.05, 0.475, 0.05, 0.475, 0.05, 0.525, 0.05, 0.525, 0.075, 0.475, 0.075, 0.475, 0.075, 0.525, 0.075, 0.525, 0.1, 0.475, 0.1, 0.525, 0.0, 0.575, 0.0, 0.575, 0.025, 0.525, 0.025, 0.525, 0.025, 0.575, 0.025, 0.575, 0.05, 0.525, 0.05, 0.525, 0.05, 0.575, 0.05, 0.575, 0.075, 0.525, 0.075, 0.525, 0.075, 0.575, 0.075, 0.575, 0.1, 0.525, 0.1, 0.575, 0.0, 0.625, 0.0, 0.625, 0.025, 0.575, 0.025, 0.575, 0.025, 0.625, 0.025, 0.625, 0.05, 0.575, 0.05, 0.575, 0.05, 0.625, 0.05, 0.625, 0.075, 0.575, 0.075, 0.575, 0.075, 0.625, 0.075, 0.625, 0.1, 0.575, 0.1, 0.375, 0.6, 0.425, 0.6, 0.425, 0.625, 0.375, 0.625, 0.425, 0.6, 0.475, 0.6, 0.475, 0.625, 0.425, 0.625, 0.475, 0.6, 0.525, 0.6, 0.525, 0.625, 0.475, 0.625, 0.525, 0.6, 0.575, 0.6, 0.575, 0.625, 0.525, 0.625, 0.375, 0.5, 0.425, 0.5, 0.425, 0.525, 0.375, 0.525, 0.375, 0.525, 0.425, 0.525, 0.425, 0.55, 0.375, 0.55, 0.375, 0.55, 0.425, 0.55, 0.425, 0.575, 0.375, 0.575, 0.375, 0.575, 0.425, 0.575, 0.425, 0.6, 0.375, 0.6, 0.425, 0.5, 0.475, 0.5, 0.475, 0.525, 0.425, 0.525, 0.425, 0.525, 0.475, 0.525, 0.475, 0.55, 0.425, 0.55, 0.425, 0.55, 0.475, 0.55, 0.475, 0.575, 0.425, 0.575, 0.425, 0.575, 0.475, 0.575, 0.475, 0.6, 0.425, 0.6, 0.475, 0.5, 0.525, 0.5, 0.525, 0.525, 0.475, 0.525, 0.475, 0.525, 0.525, 0.525, 0.525, 0.55, 0.475, 0.55, 0.475, 0.55, 0.525, 0.55, 0.525, 0.575, 0.475, 0.575, 0.475, 0.575, 0.525, 0.575, 0.525, 0.6, 0.475, 0.6, 0.525, 0.5, 0.575, 0.5, 0.575, 0.525, 0.525, 0.525, 0.525, 0.525, 0.575, 0.525, 0.575, 0.55, 0.525, 0.55, 0.525, 0.55, 0.575, 0.55, 0.575, 0.575, 0.525, 0.575, 0.525, 0.575, 0.575, 0.575, 0.575, 0.6, 0.525, 0.6, 0.575, 0.5, 0.625, 0.5, 0.625, 0.525, 0.575, 0.525, 0.575, 0.525, 0.625, 0.525, 0.625, 0.55, 0.575, 0.55, 0.575, 0.55, 0.625, 0.55, 0.625, 0.575, 0.575, 0.575, 0.575, 0.575, 0.625, 0.575, 0.625, 0.6, 0.575, 0.6, 0.375, 0.35, 0.425, 0.35, 0.425, 0.375, 0.375, 0.375, 0.425, 0.35, 0.475, 0.35, 0.475, 0.375, 0.425, 0.375, 0.475, 0.35, 0.525, 0.35, 0.525, 0.375, 0.475, 0.375, 0.525, 0.35, 0.575, 0.35, 0.575, 0.375, 0.525, 0.375, 0.375, 0.25, 0.425, 0.25, 0.425, 0.275, 0.375, 0.275, 0.375, 0.275, 0.425, 0.275, 0.425, 0.3, 0.375, 0.3, 0.375, 0.3, 0.425, 0.3, 0.425, 0.325, 0.375, 0.325, 0.375, 0.325, 0.425, 0.325, 0.425, 0.35, 0.375, 0.35, 0.425, 0.25, 0.475, 0.25, 0.475, 0.275, 0.425, 0.275, 0.425, 0.275, 0.475, 0.275, 0.475, 0.3, 0.425, 0.3, 0.425, 0.3, 0.475, 0.3, 0.475, 0.325, 0.425, 0.325, 0.425, 0.325, 0.475, 0.325, 0.475, 0.35, 0.425, 0.35, 0.475, 0.25, 0.525, 0.25, 0.525, 0.275, 0.475, 0.275, 0.475, 0.275, 0.525, 0.275, 0.525, 0.3, 0.475, 0.3, 0.475, 0.3, 0.525, 0.3, 0.525, 0.325, 0.475, 0.325, 0.475, 0.325, 0.525, 0.325, 0.525, 0.35, 0.475, 0.35, 0.525, 0.25, 0.575, 0.25, 0.575, 0.275, 0.525, 0.275, 0.525, 0.275, 0.575, 0.275, 0.575, 0.3, 0.525, 0.3, 0.525, 0.3, 0.575, 0.3, 0.575, 0.325, 0.525, 0.325, 0.525, 0.325, 0.575, 0.325, 0.575, 0.35, 0.525, 0.35, 0.575, 0.25, 0.625, 0.25, 0.625, 0.275, 0.575, 0.275, 0.575, 0.275, 0.625, 0.275, 0.625, 0.3, 0.575, 0.3, 0.575, 0.3, 0.625, 0.3, 0.625, 0.325, 0.575, 0.325, 0.575, 0.325, 0.625, 0.325, 0.625, 0.35, 0.575, 0.35, 0.375, 0.85, 0.425, 0.85, 0.425, 0.875, 0.375, 0.875, 0.425, 0.85, 0.475, 0.85, 0.475, 0.875, 0.425, 0.875, 0.475, 0.85, 0.525, 0.85, 0.525, 0.875, 0.475, 0.875, 0.525, 0.85, 0.575, 0.85, 0.575, 0.875, 0.525, 0.875, 0.375, 0.75, 0.425, 0.75, 0.425, 0.775, 0.375, 0.775, 0.375, 0.775, 0.425, 0.775, 0.425, 0.8, 0.375, 0.8, 0.375, 0.8, 0.425, 0.8, 0.425, 0.825, 0.375, 0.825, 0.375, 0.825, 0.425, 0.825, 0.425, 0.85, 0.375, 0.85, 0.425, 0.75, 0.475, 0.75, 0.475, 0.775, 0.425, 0.775, 0.425, 0.775, 0.475, 0.775, 0.475, 0.8, 0.425, 0.8, 0.425, 0.8, 0.475, 0.8, 0.475, 0.825, 0.425, 0.825, 0.425, 0.825, 0.475, 0.825, 0.475, 0.85, 0.425, 0.85, 0.475, 0.75, 0.525, 0.75, 0.525, 0.775, 0.475, 0.775, 0.475, 0.775, 0.525, 0.775, 0.525, 0.8, 0.475, 0.8, 0.475, 0.8, 0.525, 0.8, 0.525, 0.825, 0.475, 0.825, 0.475, 0.825, 0.525, 0.825, 0.525, 0.85, 0.475, 0.85, 0.525, 0.75, 0.575, 0.75, 0.575, 0.775, 0.525, 0.775, 0.525, 0.775, 0.575, 0.775, 0.575, 0.8, 0.525, 0.8, 0.525, 0.8, 0.575, 0.8, 0.575, 0.825, 0.525, 0.825, 0.525, 0.825, 0.575, 0.825, 0.575, 0.85, 0.525, 0.85, 0.575, 0.75, 0.625, 0.75, 0.625, 0.775, 0.575, 0.775, 0.575, 0.775, 0.625, 0.775, 0.625, 0.8, 0.575, 0.8, 0.575, 0.8, 0.625, 0.8, 0.625, 0.825, 0.575, 0.825, 0.575, 0.825, 0.625, 0.825, 0.625, 0.85, 0.575, 0.85, 0.375, 0.975, 0.425, 0.975, 0.425, 1.0, 0.375, 1.0, 0.425, 0.975, 0.475, 0.975, 0.475, 1.0, 0.425, 1.0, 0.475, 0.975, 0.525, 0.975, 0.525, 1.0, 0.475, 1.0, 0.525, 0.975, 0.575, 0.975, 0.575, 1.0, 0.525, 1.0, 0.375, 0.875, 0.425, 0.875, 0.425, 0.9, 0.375, 0.9, 0.375, 0.9, 0.425, 0.9, 0.425, 0.925, 0.375, 0.925, 0.375, 0.925, 0.425, 0.925, 0.425, 0.95, 0.375, 0.95, 0.375, 0.95, 0.425, 0.95, 0.425, 0.975, 0.375, 0.975, 0.425, 0.875, 0.475, 0.875, 0.475, 0.9, 0.425, 0.9, 0.425, 0.9, 0.475, 0.9, 0.475, 0.925, 0.425, 0.925, 0.425, 0.925, 0.475, 0.925, 0.475, 0.95, 0.425, 0.95, 0.425, 0.95, 0.475, 0.95, 0.475, 0.975, 0.425, 0.975, 0.475, 0.875, 0.525, 0.875, 0.525, 0.9, 0.475, 0.9, 0.475, 0.9, 0.525, 0.9, 0.525, 0.925, 0.475, 0.925, 0.475, 0.925, 0.525, 0.925, 0.525, 0.95, 0.475, 0.95, 0.475, 0.95, 0.525, 0.95, 0.525, 0.975, 0.475, 0.975, 0.525, 0.875, 0.575, 0.875, 0.575, 0.9, 0.525, 0.9, 0.525, 0.9, 0.575, 0.9, 0.575, 0.925, 0.525, 0.925, 0.525, 0.925, 0.575, 0.925, 0.575, 0.95, 0.525, 0.95, 0.525, 0.95, 0.575, 0.95, 0.575, 0.975, 0.525, 0.975, 0.575, 0.875, 0.625, 0.875, 0.625, 0.9, 0.575, 0.9, 0.575, 0.9, 0.625, 0.9, 0.625, 0.925, 0.575, 0.925, 0.575, 0.925, 0.625, 0.925, 0.625, 0.95, 0.575, 0.95, 0.575, 0.95, 0.625, 0.95, 0.625, 0.975, 0.575, 0.975, 0.375, 0.725, 0.425, 0.725, 0.425, 0.75, 0.375, 0.75, 0.425, 0.725, 0.475, 0.725, 0.475, 0.75, 0.425, 0.75, 0.475, 0.725, 0.525, 0.725, 0.525, 0.75, 0.475, 0.75, 0.525, 0.725, 0.575, 0.725, 0.575, 0.75, 0.525, 0.75, 0.375, 0.625, 0.425, 0.625, 0.425, 0.65, 0.375, 0.65, 0.375, 0.65, 0.425, 0.65, 0.425, 0.675, 0.375, 0.675, 0.375, 0.675, 0.425, 0.675, 0.425, 0.7, 0.375, 0.7, 0.375, 0.7, 0.425, 0.7, 0.425, 0.725, 0.375, 0.725, 0.425, 0.625, 0.475, 0.625, 0.475, 0.65, 0.425, 0.65, 0.425, 0.65, 0.475, 0.65, 0.475, 0.675, 0.425, 0.675, 0.425, 0.675, 0.475, 0.675, 0.475, 0.7, 0.425, 0.7, 0.425, 0.7, 0.475, 0.7, 0.475, 0.725, 0.425, 0.725, 0.475, 0.625, 0.525, 0.625, 0.525, 0.65, 0.475, 0.65, 0.475, 0.65, 0.525, 0.65, 0.525, 0.675, 0.475, 0.675, 0.475, 0.675, 0.525, 0.675, 0.525, 0.7, 0.475, 0.7, 0.475, 0.7, 0.525, 0.7, 0.525, 0.725, 0.475, 0.725, 0.525, 0.625, 0.575, 0.625, 0.575, 0.65, 0.525, 0.65, 0.525, 0.65, 0.575, 0.65, 0.575, 0.675, 0.525, 0.675, 0.525, 0.675, 0.575, 0.675, 0.575, 0.7, 0.525, 0.7, 0.525, 0.7, 0.575, 0.7, 0.575, 0.725, 0.525, 0.725, 0.575, 0.625, 0.625, 0.625, 0.625, 0.65, 0.575, 0.65, 0.575, 0.65, 0.625, 0.65, 0.625, 0.675, 0.575, 0.675, 0.575, 0.675, 0.625, 0.675, 0.625, 0.7, 0.575, 0.7, 0.575, 0.7, 0.625, 0.7, 0.625, 0.725, 0.575, 0.725, 0.375, 0.475, 0.425, 0.475, 0.425, 0.5, 0.375, 0.5, 0.425, 0.475, 0.475, 0.475, 0.475, 0.5, 0.425, 0.5, 0.475, 0.475, 0.525, 0.475, 0.525, 0.5, 0.475, 0.5, 0.525, 0.475, 0.575, 0.475, 0.575, 0.5, 0.525, 0.5, 0.375, 0.375, 0.425, 0.375, 0.425, 0.4, 0.375, 0.4, 0.375, 0.4, 0.425, 0.4, 0.425, 0.425, 0.375, 0.425, 0.375, 0.425, 0.425, 0.425, 0.425, 0.45, 0.375, 0.45, 0.375, 0.45, 0.425, 0.45, 0.425, 0.475, 0.375, 0.475, 0.425, 0.375, 0.475, 0.375, 0.475, 0.4, 0.425, 0.4, 0.425, 0.4, 0.475, 0.4, 0.475, 0.425, 0.425, 0.425, 0.425, 0.425, 0.475, 0.425, 0.475, 0.45, 0.425, 0.45, 0.425, 0.45, 0.475, 0.45, 0.475, 0.475, 0.425, 0.475, 0.475, 0.375, 0.525, 0.375, 0.525, 0.4, 0.475, 0.4, 0.475, 0.4, 0.525, 0.4, 0.525, 0.425, 0.475, 0.425, 0.475, 0.425, 0.525, 0.425, 0.525, 0.45, 0.475, 0.45, 0.475, 0.45, 0.525, 0.45, 0.525, 0.475, 0.475, 0.475, 0.525, 0.375, 0.575, 0.375, 0.575, 0.4, 0.525, 0.4, 0.525, 0.4, 0.575, 0.4, 0.575, 0.425, 0.525, 0.425, 0.525, 0.425, 0.575, 0.425, 0.575, 0.45, 0.525, 0.45, 0.525, 0.45, 0.575, 0.45, 0.575, 0.475, 0.525, 0.475, 0.575, 0.375, 0.625, 0.375, 0.625, 0.4, 0.575, 0.4, 0.575, 0.4, 0.625, 0.4, 0.625, 0.425, 0.575, 0.425, 0.575, 0.425, 0.625, 0.425, 0.625, 0.45, 0.575, 0.45, 0.575, 0.45, 0.625, 0.45, 0.625, 0.475, 0.575, 0.475, 0.375, 0.225, 0.425, 0.225, 0.425, 0.25, 0.375, 0.25, 0.425, 0.225, 0.475, 0.225, 0.475, 0.25, 0.425, 0.25, 0.475, 0.225, 0.525, 0.225, 0.525, 0.25, 0.475, 0.25, 0.525, 0.225, 0.575, 0.225, 0.575, 0.25, 0.525, 0.25, 0.375, 0.125, 0.425, 0.125, 0.425, 0.15, 0.375, 0.15, 0.375, 0.15, 0.425, 0.15, 0.425, 0.175, 0.375, 0.175, 0.375, 0.175, 0.425, 0.175, 0.425, 0.2, 0.375, 0.2, 0.375, 0.2, 0.425, 0.2, 0.425, 0.225, 0.375, 0.225, 0.425, 0.125, 0.475, 0.125, 0.475, 0.15, 0.425, 0.15, 0.425, 0.15, 0.475, 0.15, 0.475, 0.175, 0.425, 0.175, 0.425, 0.175, 0.475, 0.175, 0.475, 0.2, 0.425, 0.2, 0.425, 0.2, 0.475, 0.2, 0.475, 0.225, 0.425, 0.225, 0.475, 0.125, 0.525, 0.125, 0.525, 0.15, 0.475, 0.15, 0.475, 0.15, 0.525, 0.15, 0.525, 0.175, 0.475, 0.175, 0.475, 0.175, 0.525, 0.175, 0.525, 0.2, 0.475, 0.2, 0.475, 0.2, 0.525, 0.2, 0.525, 0.225, 0.475, 0.225, 0.525, 0.125, 0.575, 0.125, 0.575, 0.15, 0.525, 0.15, 0.525, 0.15, 0.575, 0.15, 0.575, 0.175, 0.525, 0.175, 0.525, 0.175, 0.575, 0.175, 0.575, 0.2, 0.525, 0.2, 0.525, 0.2, 0.575, 0.2, 0.575, 0.225, 0.525, 0.225, 0.575, 0.125, 0.625, 0.125, 0.625, 0.15, 0.575, 0.15, 0.575, 0.15, 0.625, 0.15, 0.625, 0.175, 0.575, 0.175, 0.575, 0.175, 0.625, 0.175, 0.625, 0.2, 0.575, 0.2, 0.575, 0.2, 0.625, 0.2, 0.625, 0.225, 0.575, 0.225])
me_cube_006.use_remesh_fix_poles = True
me_cube_006.use_remesh_preserve_attributes = False
me_cube_006.use_mirror_vertex_groups = False
me_cube_006.update()

# ---- objects
ob_rock01_lod0 = bpy.data.objects.new('Rock01_LOD0', me_cube_003)
ob_rock01_lod1 = bpy.data.objects.new('Rock01_LOD1', me_cube_005)
ob_rock01_lod2 = bpy.data.objects.new('Rock01_LOD2', me_cube_006)

# ---- transforms, parenting, visibility, modifiers, constraints
ob_rock01_lod0.location = (0.0, 0.0, 2.0)
ob_rock01_lod0.lineart.crease_threshold = 0.0
ob_rock01_lod1.location = (0.0, 0.0, 2.0)
ob_rock01_lod1.lineart.crease_threshold = 0.0
_m = ob_rock01_lod1.modifiers.new('Decimate', 'DECIMATE')
_m.ratio = 0.5
ob_rock01_lod2.location = (0.0, 0.0, 2.0)
ob_rock01_lod2.lineart.crease_threshold = 0.0
_m = ob_rock01_lod2.modifiers.new('Decimate', 'DECIMATE')
_m.ratio = 0.2

# ---- collection membership
col_collection.objects.link(ob_rock01_lod0)
col_collection.objects.link(ob_rock01_lod1)
col_collection.objects.link(ob_rock01_lod2)

# ---- scene / render settings (as saved in the file)
scene.frame_start = 1; scene.frame_end = 250; scene.frame_set(1)
scene.render.engine = 'BLENDER_EEVEE_NEXT'
scene.cycles.use_denoising = False
scene.cycles.samples = 128
scene.cycles.sampling_pattern = 'TABULATED_SOBOL'
scene.cycles.use_adaptive_sampling = False
scene.cycles.use_light_tree = False
scene.view_settings.view_transform = 'Filmic'
bpy.context.view_layer.update()

# ---- added for rendering (the .blend has no active camera and no usable light): camera, sun
cam_auto = bpy.data.cameras.new('AutoCamera')
cam_auto.lens = 50.0
cam_auto.sensor_width = 36.0
cam_auto.clip_end = 1000.0
ob_auto_camera = bpy.data.objects.new('AutoCamera', cam_auto)
scene.collection.objects.link(ob_auto_camera)
ob_auto_camera.location = (15.4863, -18.6235, 18.2589)
ob_auto_camera.rotation_euler = (1.09748, -7.21219e-08, 0.694738)
scene.camera = ob_auto_camera
light_auto_sun = bpy.data.lights.new('AutoSun', 'SUN')
light_auto_sun.energy = 3.0
light_auto_sun.angle = 0.0523599
ob_auto_sun = bpy.data.objects.new('AutoSun', light_auto_sun)
scene.collection.objects.link(ob_auto_sun)
ob_auto_sun.rotation_euler = (0.872665, 0.174533, 0.523599)
bpy.context.view_layer.update()
